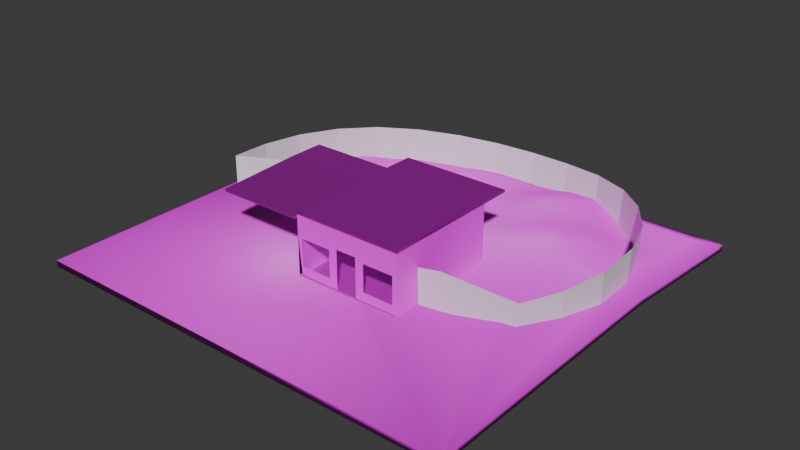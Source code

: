 # Source: Tutorial1.blend  (saved by Blender 4.3.32; exported with 4.5.12 LTS)
import bpy
from mathutils import Matrix  # noqa: F401  (used for matrix-valued properties, if any)

bpy.ops.wm.read_factory_settings(use_empty=True)
scene = bpy.context.scene
scene.name = 'Scene'

# ---- collections
col_tutorial = bpy.data.collections.new('Tutorial'); scene.collection.children.link(col_tutorial)

# ---- images (referenced by path relative to the original .blend; pixels are not part of the script)
import os
ASSET_DIR = os.environ.get("B2B_ASSET_DIR", "")  # directory of the original .blend (textures are referenced by path, not embedded)
HERE = os.path.dirname(os.path.abspath(__file__))  # packed textures are extracted next to this script under _unpacked/

def load_image(name, relpath, width, height, colorspace="sRGB"):
    """Load a texture the original file referenced (path relative to the .blend, or extracted next to this script)."""
    p = next((c for c in (os.path.join(HERE, relpath), os.path.join(ASSET_DIR, relpath)) if relpath and os.path.exists(c)), "")
    if p:
        img = bpy.data.images.load(p, check_existing=True)
        img.name = name
    else:  # same state as the original file: an image datablock whose file is absent (Cycles renders it pink)
        img = bpy.data.images.new(name, width, height)
        img.source = "FILE"
        img.filepath = "//" + (relpath or name)
    img.colorspace_settings.name = colorspace
    return img
img_grass_12_512x512_png = load_image('Grass_12-512x512.png', 'Grass_12-512x512.png', 1024, 1024, 'sRGB')
img_grass_png = load_image('Grass.png', 'Grass.png', 1024, 1024, 'sRGB')
img_baldosa_jpg = load_image('Baldosa.jpg', 'Baldosa.jpg', 1024, 1024, 'sRGB')
img_baldosa_normal_png = load_image('Baldosa_normal.png', 'Baldosa_normal.png', 1024, 1024, 'sRGB')
img_pareddesgastada_png = load_image('ParedDesgastada.png', 'ParedDesgastada.png', 1024, 1024, 'sRGB')
img_tablones_jpg = load_image('Tablones.jpg', 'Tablones.jpg', 1024, 1024, 'sRGB')
img_tablones_normal_png = load_image('Tablones_normal.png', 'Tablones_normal.png', 1024, 1024, 'sRGB')

# ---- materials (node trees are filled in below, after node groups)
mat_tierra = bpy.data.materials.new('Tierra')
mat_suelo = bpy.data.materials.new('Suelo')
mat_piedritas = bpy.data.materials.new('Piedritas')
mat_paredeshumedad = bpy.data.materials.new('ParedesHumedad')
mat_reja = bpy.data.materials.new('Reja')
mat_cafemadera = bpy.data.materials.new('cafeMadera')

# ---- material node trees
mat_tierra.use_nodes = True; mat_tierra.node_tree.nodes.clear()
_N = mat_tierra.node_tree.nodes; _L = mat_tierra.node_tree.links
n0 = _N.new('ShaderNodeBsdfPrincipled'); n0.name = 'Principled BSDF'; n0.location = (10, 300)
n1 = _N.new('ShaderNodeOutputMaterial'); n1.name = 'Material Output'; n1.location = (300, 300)
n2 = _N.new('ShaderNodeTexImage'); n2.name = 'Image Texture'; n2.location = (-387, 327)
n2.image = img_grass_12_512x512_png
n3 = _N.new('ShaderNodeMapping'); n3.name = 'Mapping'; n3.location = (-646, 417)
n3.inputs[3].default_value = (20.0, 20.0, 20.0)
n4 = _N.new('ShaderNodeTexCoord'); n4.name = 'Texture Coordinate'; n4.location = (-856, 353)
n5 = _N.new('ShaderNodeNormalMap'); n5.name = 'Normal Map'; n5.location = (-315, -90)
n6 = _N.new('ShaderNodeTexImage'); n6.name = 'Image Texture.001'; n6.location = (-680, -42)
n6.image = img_grass_png
n7 = _N.new('ShaderNodeMapping'); n7.name = 'Mapping.001'; n7.location = (-939, 48)
n7.inputs[3].default_value = (20.0, 20.0, 20.0)
n8 = _N.new('ShaderNodeTexCoord'); n8.name = 'Texture Coordinate.001'; n8.location = (-1149, -15)
_L.new(n0.outputs[0], n1.inputs[0])
_L.new(n4.outputs[2], n3.inputs[0])
_L.new(n3.outputs[0], n2.inputs[0])
_L.new(n2.outputs[0], n0.inputs[0])
_L.new(n5.outputs[0], n0.inputs[5])
_L.new(n8.outputs[2], n7.inputs[0])
_L.new(n7.outputs[0], n6.inputs[0])
_L.new(n6.outputs[0], n5.inputs[1])
n1.is_active_output = True
mat_suelo.use_nodes = True; mat_suelo.node_tree.nodes.clear()
_N = mat_suelo.node_tree.nodes; _L = mat_suelo.node_tree.links
n0 = _N.new('ShaderNodeBsdfPrincipled'); n0.name = 'Principled BSDF'; n0.location = (10, 300)
n0.inputs[1].default_value = 0.7382
n0.inputs[2].default_value = 0.38
n1 = _N.new('ShaderNodeOutputMaterial'); n1.name = 'Material Output'; n1.location = (300, 300)
n2 = _N.new('ShaderNodeTexImage'); n2.name = 'Image Texture'; n2.location = (-368, 255)
n2.image = img_baldosa_jpg
n3 = _N.new('ShaderNodeMapping'); n3.name = 'Mapping'; n3.location = (-576, 298)
n3.inputs[3].default_value = (8.0, 8.0, 8.0)
n4 = _N.new('ShaderNodeTexCoord'); n4.name = 'Texture Coordinate'; n4.location = (-887, 260)
n5 = _N.new('ShaderNodeNormalMap'); n5.name = 'Normal Map'; n5.location = (-206, -49)
n5.inputs[0].default_value = 0.4
n6 = _N.new('ShaderNodeTexImage'); n6.name = 'Image Texture.001'; n6.location = (-623, -150)
n6.image = img_baldosa_normal_png
n7 = _N.new('ShaderNodeMapping'); n7.name = 'Mapping.001'; n7.location = (-1028, -90)
n7.inputs[3].default_value = (8.0, 8.0, 8.0)
n8 = _N.new('ShaderNodeTexCoord'); n8.name = 'Texture Coordinate.001'; n8.location = (-1340, -127)
_L.new(n0.outputs[0], n1.inputs[0])
_L.new(n4.outputs[2], n3.inputs[0])
_L.new(n3.outputs[0], n2.inputs[0])
_L.new(n6.outputs[0], n5.inputs[1])
_L.new(n5.outputs[0], n0.inputs[5])
_L.new(n8.outputs[2], n7.inputs[0])
_L.new(n7.outputs[0], n6.inputs[0])
_L.new(n2.outputs[0], n0.inputs[0])
n1.is_active_output = True
mat_piedritas.use_nodes = True; mat_piedritas.node_tree.nodes.clear()
_N = mat_piedritas.node_tree.nodes; _L = mat_piedritas.node_tree.links
n0 = _N.new('ShaderNodeBsdfPrincipled'); n0.name = 'Principled BSDF'; n0.location = (10, 300)
n1 = _N.new('ShaderNodeOutputMaterial'); n1.name = 'Material Output'; n1.location = (300, 300)
n2 = _N.new('ShaderNodeTexVoronoi'); n2.name = 'Voronoi Texture'; n2.location = (-331, 281)
n3 = _N.new('ShaderNodeTexCoord'); n3.name = 'Texture Coordinate'; n3.location = (-887, 261)
n4 = _N.new('ShaderNodeTexNoise'); n4.name = 'Noise Texture'; n4.location = (-578, 224)
n4.inputs[4].default_value = 0.55
_L.new(n0.outputs[0], n1.inputs[0])
_L.new(n4.outputs[1], n2.inputs[0])
_L.new(n3.outputs[3], n4.inputs[0])
_L.new(n2.outputs[0], n0.inputs[0])
n1.is_active_output = True
mat_paredeshumedad.use_nodes = True; mat_paredeshumedad.node_tree.nodes.clear()
_N = mat_paredeshumedad.node_tree.nodes; _L = mat_paredeshumedad.node_tree.links
n0 = _N.new('ShaderNodeOutputMaterial'); n0.name = 'Material Output'; n0.location = (82, 296)
n1 = _N.new('ShaderNodeBsdfPrincipled'); n1.name = 'Principled BSDF'; n1.location = (-253, 323)
n2 = _N.new('ShaderNodeTexImage'); n2.name = 'Image Texture'; n2.location = (-657, 567)
n2.image = img_pareddesgastada_png
n3 = _N.new('ShaderNodeTexCoord'); n3.name = 'Texture Coordinate.001'; n3.location = (-1294, 436)
n4 = _N.new('ShaderNodeMapping'); n4.name = 'Mapping'; n4.location = (-1084, 601)
n4.inputs[3].default_value = (5.0, 5.0, 5.0)
n5 = _N.new('ShaderNodeTexNoise'); n5.name = 'Noise Texture.001'; n5.location = (-903, 556)
n5.inputs[2].default_value = 7.8
_L.new(n1.outputs[0], n0.inputs[0])
_L.new(n2.outputs[0], n1.inputs[0])
_L.new(n3.outputs[2], n4.inputs[0])
_L.new(n4.outputs[0], n5.inputs[0])
_L.new(n5.outputs[0], n2.inputs[0])
n0.is_active_output = True
mat_reja.use_nodes = True; mat_reja.node_tree.nodes.clear()
_N = mat_reja.node_tree.nodes; _L = mat_reja.node_tree.links
n0 = _N.new('ShaderNodeBsdfPrincipled'); n0.name = 'Principled BSDF'; n0.location = (10, 300)
n1 = _N.new('ShaderNodeOutputMaterial'); n1.name = 'Material Output'; n1.location = (300, 300)
n2 = _N.new('ShaderNodeTexImage'); n2.name = 'Image Texture'; n2.location = (-392, 255)
n3 = _N.new('ShaderNodeMapping'); n3.name = 'Mapping'; n3.location = (-657, 236)
n3.inputs[3].default_value = (8.0, 8.0, 8.0)
n4 = _N.new('ShaderNodeTexCoord'); n4.name = 'Texture Coordinate'; n4.location = (-1022, 288)
_L.new(n0.outputs[0], n1.inputs[0])
_L.new(n4.outputs[2], n3.inputs[0])
_L.new(n3.outputs[0], n2.inputs[0])
n1.is_active_output = True
mat_cafemadera.use_nodes = True; mat_cafemadera.node_tree.nodes.clear()
_N = mat_cafemadera.node_tree.nodes; _L = mat_cafemadera.node_tree.links
n0 = _N.new('ShaderNodeBsdfPrincipled'); n0.name = 'Principled BSDF'; n0.location = (10, 300)
n1 = _N.new('ShaderNodeOutputMaterial'); n1.name = 'Material Output'; n1.location = (300, 300)
n2 = _N.new('ShaderNodeTexImage'); n2.name = 'Image Texture'; n2.location = (-405, 247)
n2.image = img_tablones_jpg
n3 = _N.new('ShaderNodeMapping'); n3.name = 'Mapping'; n3.location = (-609, 227)
n3.inputs[2].default_value = (0.0, 0.0, 1.571)
n3.inputs[3].default_value = (2.0, 10.5, 7.4)
n4 = _N.new('ShaderNodeTexCoord'); n4.name = 'Texture Coordinate'; n4.location = (-879, 222)
n5 = _N.new('ShaderNodeNormalMap'); n5.name = 'Normal Map'; n5.location = (-266, -110)
n5.inputs[0].default_value = 2.8
n6 = _N.new('ShaderNodeTexImage'); n6.name = 'Image Texture.001'; n6.location = (-641, -169)
n6.image = img_tablones_normal_png
n7 = _N.new('ShaderNodeMapping'); n7.name = 'Mapping.001'; n7.location = (-845, -190)
n7.inputs[2].default_value = (0.0, 0.0, 1.571)
n7.inputs[3].default_value = (2.0, 10.5, 7.4)
n8 = _N.new('ShaderNodeTexCoord'); n8.name = 'Texture Coordinate.001'; n8.location = (-1115, -195)
_L.new(n0.outputs[0], n1.inputs[0])
_L.new(n2.outputs[0], n0.inputs[0])
_L.new(n4.outputs[2], n3.inputs[0])
_L.new(n3.outputs[0], n2.inputs[0])
_L.new(n8.outputs[2], n7.inputs[0])
_L.new(n7.outputs[0], n6.inputs[0])
_L.new(n6.outputs[0], n5.inputs[1])
_L.new(n5.outputs[0], n0.inputs[5])
n1.is_active_output = True

# ---- world
world_world = bpy.data.worlds.new('World'); scene.world = world_world
world_world.use_nodes = True; world_world.node_tree.nodes.clear()
_N = world_world.node_tree.nodes; _L = world_world.node_tree.links
n0 = _N.new('ShaderNodeOutputWorld'); n0.name = 'World Output'; n0.location = (300, 300)
n1 = _N.new('ShaderNodeBackground'); n1.name = 'Background'; n1.location = (10, 300)
n1.inputs[0].default_value = (0.05088, 0.05088, 0.05088, 1.0)
_L.new(n1.outputs[0], n0.inputs[0])
n0.is_active_output = True
world_world.color = (0.05088, 0.05088, 0.05088)
world_world.sun_shadow_jitter_overblur = 0.0

# ---- meshes
me_plane_002 = bpy.data.meshes.new('Plane.002')
me_plane_002.from_pydata([(-1.0, -1.0, 0.0), (1.0, -1.0, 0.0), (-1.0, 1.0, -0.06503), (0.9999, 0.9999, -0.06497), (-1.0, 1.0, -0.03757), (-1.0, -1.0, 0.02747), (1.0, -1.0, 0.02747), (0.9999, 0.9999, -0.03765), (-1.0, 0.2707, 0.0), (1.0, 0.2707, 0.0), (-1.0, 0.2707, 0.02747), (1.0, 0.2707, 0.02747), (1.0, 0.6354, -0.00505), (-6.453e-05, 1.001, -0.0356), (-0.9997, 0.6354, -0.004038), (0.0002469, 0.271, 0.02423), (0.0008366, 0.6344, -0.008393), (1.0, 0.8177, -0.02132), (-0.5, 1.0, -0.03726), (-1.0, 0.4532, 0.01271), (-0.5, 0.2709, 0.03078), (1.0, 0.453, 0.01131), (0.5004, 1.007, -0.02674), (-0.9995, 0.8176, -0.02172), (0.4995, 0.2704, 0.07885), (0.0001132, 0.8175, -0.02094), (0.0009804, 0.4531, 0.007697), (-0.5006, 0.6359, 0.00199), (0.5062, 0.6362, 0.05161), (0.4997, 0.4582, 0.08594), (-0.5003, 0.4542, 0.02049), (-0.4999, 0.8186, -0.008513), (0.5038, 0.8207, 0.01684), (0.9997, 0.9088, -0.02994), (-0.75, 0.9987, -0.03934), (-1.0, 0.3619, 0.01983), (-0.75, 0.271, 0.03245), (1.0, 0.5442, 0.003079), (0.2494, 1.013, -0.01773), (-0.9994, 0.7265, -0.01306), (0.2494, 0.2711, 0.03868), (-0.0001468, 0.9091, -0.02709), (0.001037, 0.5436, -0.0006951), (-0.7496, 0.6381, 0.02423), (0.2468, 0.6337, 0.03988), (1.0, 0.7265, -0.01318), (-0.2502, 1.004, -0.03121), (-1.0, 0.5444, 0.00471), (-0.2499, 0.2703, 0.01934), (1.0, 0.3619, 0.01945), (0.75, 1.0, -0.03757), (-1.0, 0.9088, -0.02948), (0.7517, 0.2712, 0.05944), (0.0004907, 0.7259, -0.01461), (0.0006689, 0.3624, 0.01615), (-0.2499, 0.6344, -0.01414), (0.7512, 0.6381, 0.01374), (0.503, 0.5475, 0.07012), (0.499, 0.3638, 0.08956), (0.2475, 0.4544, 0.03603), (0.7546, 0.4575, 0.05614), (-0.5005, 0.5453, 0.01292), (-0.5001, 0.3626, 0.02621), (-0.7499, 0.4546, 0.03005), (-0.2497, 0.4522, -0.0001696), (-0.4999, 0.9097, -0.02161), (-0.5004, 0.727, -0.005392), (-0.7503, 0.8183, -0.01337), (-0.25, 0.8175, -0.01986), (0.5021, 0.9123, -0.001227), (0.5059, 0.728, 0.03345), (0.2453, 0.8231, 0.04463), (0.75, 0.8177, -0.02131), (0.7502, 0.7271, -0.008881), (0.2456, 0.7268, 0.04813), (0.2473, 0.9161, 0.02006), (-0.25, 0.7258, -0.02005), (-0.7503, 0.7283, 0.00806), (-0.75, 0.9086, -0.03075), (-0.2498, 0.3611, 0.00873), (-0.75, 0.363, 0.03063), (-0.7498, 0.5464, 0.0303), (0.7542, 0.3641, 0.063), (0.2482, 0.3633, 0.03947), (0.2472, 0.5437, 0.03507), (0.7531, 0.549, 0.03803), (-0.2497, 0.5432, -0.007456), (-0.2503, 0.9094, -0.01929), (0.75, 0.9088, -0.02944), (0.9998, 0.9544, -0.03393), (-0.875, 0.9996, -0.03821), (-1.0, 0.3163, 0.02348), (-0.875, 0.2708, 0.02992), (1.0, 0.5898, -0.0009853), (0.1248, 1.004, -0.03158), (-0.9995, 0.681, -0.008541), (0.1249, 0.2711, 0.02953), (-0.0001247, 0.9548, -0.03066), (0.0009616, 0.5889, -0.004717), (-0.8756, 0.6373, 0.01407), (0.1238, 0.6351, 0.01038), (1.0, 0.7721, -0.01724), (-0.3751, 1.001, -0.03569), (-1.0, 0.4988, 0.008857), (-0.375, 0.2706, 0.02476), (1.0, 0.4075, 0.01542), (0.625, 1.0, -0.0372), (-0.9997, 0.8632, -0.02564), (0.6267, 0.2705, 0.07932), (0.0003038, 0.7717, -0.01775), (0.000843, 0.4079, 0.01195), (-0.3754, 0.6352, -0.006063), (0.6292, 0.6398, 0.03205), (0.5048, 0.5915, 0.0608), (0.4991, 0.4115, 0.08986), (0.1245, 0.4539, 0.01822), (0.63, 0.4598, 0.08397), (-0.5006, 0.5907, 0.007839), (-0.5002, 0.4084, 0.02351), (-0.8754, 0.454, 0.02769), (-0.3753, 0.453, 0.009165), (-0.5, 0.9548, -0.03032), (-0.5001, 0.7727, -0.006478), (-0.8749, 0.8177, -0.02079), (-0.3749, 0.8178, -0.01846), (0.5012, 0.9573, -0.01255), (0.5048, 0.7743, 0.02477), (0.1225, 0.8198, 0.00535), (0.6253, 0.818, -0.01649), (0.9999, 0.8632, -0.02564), (-0.625, 0.9997, -0.03778), (-1.0, 0.4075, 0.0163), (-0.625, 0.2711, 0.03249), (1.0, 0.4986, 0.007173), (0.3754, 1.015, -0.01493), (-0.9994, 0.7721, -0.01749), (0.3737, 0.271, 0.05998), (-6.839e-05, 0.8633, -0.02392), (0.001047, 0.4983, 0.003469), (-0.6252, 0.6362, 0.005674), (0.3762, 0.6324, 0.05877), (1.0, 0.6809, -0.009115), (-0.125, 1.005, -0.0302), (-0.9999, 0.5899, 0.0003731), (-0.1247, 0.2706, 0.01971), (1.0, 0.3163, 0.02344), (0.875, 0.9999, -0.03774), (-1.0, 0.9544, -0.0335), (0.8753, 0.2711, 0.03703), (0.0006764, 0.6801, -0.01161), (0.000494, 0.3168, 0.02019), (-0.1241, 0.6341, -0.01381), (0.8751, 0.6357, -0.002052), (0.5011, 0.5034, 0.0788), (0.4991, 0.3166, 0.08552), (0.3711, 0.4555, 0.06595), (0.876, 0.4544, 0.02574), (-0.5004, 0.4998, 0.01709), (-0.5, 0.3168, 0.02862), (-0.6252, 0.4547, 0.02346), (-0.1237, 0.4524, 0.0008319), (-0.4998, 0.8644, -0.01357), (-0.5005, 0.6813, -0.003073), (-0.6256, 0.8188, -0.005153), (-0.125, 0.8174, -0.02111), (0.503, 0.8668, 0.008653), (0.5065, 0.6818, 0.04242), (0.3781, 0.8238, 0.05222), (0.875, 0.8177, -0.02134), (0.75, 0.7722, -0.01671), (0.7506, 0.6824, 0.001666), (0.6271, 0.728, 0.003216), (0.875, 0.7265, -0.01318), (0.2452, 0.7748, 0.04897), (0.2463, 0.6798, 0.04424), (0.1229, 0.7271, 0.01065), (0.3777, 0.7267, 0.05801), (0.2484, 0.9605, 0.003663), (0.2461, 0.8705, 0.03451), (0.1237, 0.911, -0.01062), (0.3767, 0.9172, 0.0262), (-0.25, 0.7717, -0.02086), (-0.25, 0.6801, -0.01733), (-0.3752, 0.7264, -0.01382), (-0.1246, 0.7256, -0.01939), (-0.7505, 0.7733, -0.002524), (-0.7499, 0.6833, 0.01722), (-0.8751, 0.7274, -0.004754), (-0.6254, 0.727, 0.0001364), (-0.75, 0.9542, -0.03611), (-0.7501, 0.8634, -0.02303), (-0.875, 0.9087, -0.03099), (-0.6252, 0.9097, -0.02147), (-0.2497, 0.4067, 0.004013), (-0.2498, 0.3156, 0.01387), (-0.3752, 0.3618, 0.01651), (-0.1241, 0.3616, 0.01007), (-0.75, 0.4088, 0.0301), (-0.75, 0.3171, 0.03144), (-0.8751, 0.3625, 0.02789), (-0.6251, 0.363, 0.02857), (-0.7496, 0.5924, 0.0286), (-0.7499, 0.5005, 0.03046), (-0.8758, 0.5457, 0.02518), (-0.6253, 0.5458, 0.01586), (0.7547, 0.4108, 0.0611), (0.7533, 0.3175, 0.06219), (0.6292, 0.3641, 0.08938), (0.876, 0.3629, 0.03385), (0.2478, 0.4092, 0.03818), (0.2487, 0.3173, 0.03943), (0.1247, 0.3629, 0.02434), (0.3714, 0.3638, 0.06772), (0.247, 0.5885, 0.03673), (0.2473, 0.4991, 0.03482), (0.1243, 0.5442, 0.01194), (0.3733, 0.5432, 0.06161), (0.7521, 0.5938, 0.0262), (0.754, 0.5036, 0.04827), (0.6298, 0.5516, 0.06188), (0.8756, 0.5453, 0.0127), (-0.2498, 0.5888, -0.01083), (-0.2497, 0.4977, -0.003954), (-0.3754, 0.5441, 0.001928), (-0.1237, 0.5431, -0.007243), (-0.2503, 0.9553, -0.02336), (-0.2501, 0.8634, -0.01856), (-0.375, 0.9093, -0.02523), (-0.125, 0.9094, -0.02036), (0.75, 0.9544, -0.0335), (0.75, 0.8633, -0.02537), (0.6251, 0.9091, -0.02697), (0.875, 0.9088, -0.03009), (0.875, 0.8632, -0.02574), (0.6251, 0.8636, -0.02182), (0.625, 0.9545, -0.03226), (-0.125, 0.8634, -0.02037), (-0.3749, 0.8636, -0.02129), (-0.3751, 0.9548, -0.03), (-0.1237, 0.4977, -0.003409), (-0.3754, 0.4986, 0.005623), (-0.3754, 0.5897, -0.001985), (0.8758, 0.5, 0.0197), (0.6299, 0.5064, 0.07455), (0.6296, 0.5958, 0.04738), (0.372, 0.4995, 0.06371), (0.1244, 0.499, 0.01457), (0.1241, 0.5896, 0.01073), (0.3722, 0.3172, 0.06482), (0.1248, 0.3171, 0.02685), (0.1246, 0.4085, 0.02153), (0.8757, 0.3171, 0.03591), (0.6283, 0.3168, 0.08569), (0.6298, 0.412, 0.08906), (-0.6253, 0.5004, 0.02007), (-0.8756, 0.4998, 0.02713), (-0.8758, 0.5916, 0.02099), (-0.625, 0.3171, 0.03061), (-0.875, 0.3167, 0.02864), (-0.8752, 0.4083, 0.0277), (-0.1243, 0.3161, 0.01479), (-0.3751, 0.3161, 0.02041), (-0.3753, 0.4074, 0.01279), (-0.6254, 0.8646, -0.0121), (-0.875, 0.8631, -0.02648), (-0.875, 0.9543, -0.0349), (-0.6252, 0.6816, 0.00219), (-0.8753, 0.6824, 0.004947), (-0.8749, 0.7724, -0.01362), (-0.1244, 0.6799, -0.01668), (-0.3754, 0.6808, -0.01026), (-0.3751, 0.7721, -0.01634), (0.3775, 0.8714, 0.04152), (0.123, 0.8657, -0.001537), (0.1244, 0.956, -0.02062), (0.3772, 0.679, 0.05808), (0.1234, 0.6809, 0.01068), (0.1225, 0.7734, 0.009314), (0.875, 0.681, -0.008438), (0.6283, 0.6837, 0.017), (0.6259, 0.7728, -0.008254), (0.875, 0.7721, -0.01724), (0.3781, 0.7751, 0.05699), (0.376, 0.9614, 0.0083), (-0.1248, 0.7715, -0.02126), (-0.6255, 0.7728, -0.001473), (-0.625, 0.9547, -0.03093), (-0.1239, 0.407, 0.005384), (-0.6251, 0.4089, 0.02623), (-0.6253, 0.5911, 0.01081), (0.8761, 0.4087, 0.03049), (0.371, 0.4103, 0.06784), (0.3749, 0.5873, 0.06003), (0.8753, 0.5905, 0.005239), (-0.1239, 0.5885, -0.01069), (-0.125, 0.9553, -0.02296), (0.875, 0.9544, -0.03407)], [], [(8, 2, 3, 9), (296, 89, 7, 146), (9, 3, 7, 89, 33, 129, 17, 101, 45, 141, 12, 93, 37, 133, 21, 105, 49, 145, 11), (8, 0, 5, 10), (3, 2, 4, 90, 34, 130, 18, 102, 46, 142, 13, 94, 38, 134, 22, 106, 50, 146, 7), (0, 1, 6, 5), (2, 8, 10, 91, 35, 131, 19, 103, 47, 143, 14, 95, 39, 135, 23, 107, 51, 147, 4), (1, 9, 11, 6), (5, 6, 11, 148, 52, 108, 24, 136, 40, 96, 15, 144, 48, 104, 20, 132, 36, 92, 10), (0, 8, 9, 1), (295, 97, 13, 142), (294, 98, 16, 151), (293, 93, 12, 152), (292, 113, 28, 140), (291, 114, 29, 155), (290, 105, 21, 156), (289, 117, 27, 139), (288, 118, 30, 159), (287, 110, 26, 160), (286, 121, 18, 130), (285, 122, 31, 163), (284, 109, 25, 164), (283, 125, 22, 134), (282, 126, 32, 167), (281, 101, 17, 168), (280, 169, 72, 128), (279, 170, 73, 171), (278, 141, 45, 172), (277, 173, 71, 127), (276, 174, 74, 175), (275, 166, 70, 176), (274, 177, 38, 94), (273, 178, 75, 179), (272, 165, 69, 180), (271, 181, 68, 124), (270, 182, 76, 183), (269, 149, 53, 184), (268, 185, 67, 123), (267, 186, 77, 187), (266, 162, 66, 188), (265, 189, 34, 90), (264, 190, 78, 191), (263, 161, 65, 192), (262, 193, 64, 120), (261, 194, 79, 195), (260, 150, 54, 196), (259, 197, 63, 119), (258, 198, 80, 199), (257, 158, 62, 200), (256, 201, 43, 99), (255, 202, 81, 203), (254, 157, 61, 204), (253, 205, 60, 116), (252, 206, 82, 207), (251, 145, 49, 208), (250, 209, 59, 115), (249, 210, 83, 211), (248, 154, 58, 212), (247, 213, 44, 100), (246, 214, 84, 215), (245, 153, 57, 216), (244, 217, 56, 112), (243, 218, 85, 219), (242, 133, 37, 220), (241, 221, 55, 111), (240, 222, 86, 223), (239, 138, 42, 224), (238, 225, 46, 102), (237, 226, 87, 227), (236, 137, 41, 228), (235, 229, 50, 106), (234, 230, 88, 231), (233, 129, 33, 232), (230, 233, 232, 88), (72, 168, 233, 230), (168, 17, 129, 233), (165, 234, 231, 69), (32, 128, 234, 165), (128, 72, 230, 234), (125, 235, 106, 22), (69, 231, 235, 125), (231, 88, 229, 235), (226, 236, 228, 87), (68, 164, 236, 226), (164, 25, 137, 236), (161, 237, 227, 65), (31, 124, 237, 161), (124, 68, 226, 237), (121, 238, 102, 18), (65, 227, 238, 121), (227, 87, 225, 238), (222, 239, 224, 86), (64, 160, 239, 222), (160, 26, 138, 239), (157, 240, 223, 61), (30, 120, 240, 157), (120, 64, 222, 240), (117, 241, 111, 27), (61, 223, 241, 117), (223, 86, 221, 241), (218, 242, 220, 85), (60, 156, 242, 218), (156, 21, 133, 242), (153, 243, 219, 57), (29, 116, 243, 153), (116, 60, 218, 243), (113, 244, 112, 28), (57, 219, 244, 113), (219, 85, 217, 244), (214, 245, 216, 84), (59, 155, 245, 214), (155, 29, 153, 245), (138, 246, 215, 42), (26, 115, 246, 138), (115, 59, 214, 246), (98, 247, 100, 16), (42, 215, 247, 98), (215, 84, 213, 247), (210, 248, 212, 83), (40, 136, 248, 210), (136, 24, 154, 248), (150, 249, 211, 54), (15, 96, 249, 150), (96, 40, 210, 249), (110, 250, 115, 26), (54, 211, 250, 110), (211, 83, 209, 250), (206, 251, 208, 82), (52, 148, 251, 206), (148, 11, 145, 251), (154, 252, 207, 58), (24, 108, 252, 154), (108, 52, 206, 252), (114, 253, 116, 29), (58, 207, 253, 114), (207, 82, 205, 253), (202, 254, 204, 81), (63, 159, 254, 202), (159, 30, 157, 254), (103, 255, 203, 47), (19, 119, 255, 103), (119, 63, 202, 255), (143, 256, 99, 14), (47, 203, 256, 143), (203, 81, 201, 256), (198, 257, 200, 80), (36, 132, 257, 198), (132, 20, 158, 257), (91, 258, 199, 35), (10, 92, 258, 91), (92, 36, 198, 258), (131, 259, 119, 19), (35, 199, 259, 131), (199, 80, 197, 259), (194, 260, 196, 79), (48, 144, 260, 194), (144, 15, 150, 260), (158, 261, 195, 62), (20, 104, 261, 158), (104, 48, 194, 261), (118, 262, 120, 30), (62, 195, 262, 118), (195, 79, 193, 262), (190, 263, 192, 78), (67, 163, 263, 190), (163, 31, 161, 263), (107, 264, 191, 51), (23, 123, 264, 107), (123, 67, 190, 264), (147, 265, 90, 4), (51, 191, 265, 147), (191, 78, 189, 265), (186, 266, 188, 77), (43, 139, 266, 186), (139, 27, 162, 266), (95, 267, 187, 39), (14, 99, 267, 95), (99, 43, 186, 267), (135, 268, 123, 23), (39, 187, 268, 135), (187, 77, 185, 268), (182, 269, 184, 76), (55, 151, 269, 182), (151, 16, 149, 269), (162, 270, 183, 66), (27, 111, 270, 162), (111, 55, 182, 270), (122, 271, 124, 31), (66, 183, 271, 122), (183, 76, 181, 271), (178, 272, 180, 75), (71, 167, 272, 178), (167, 32, 165, 272), (137, 273, 179, 41), (25, 127, 273, 137), (127, 71, 178, 273), (97, 274, 94, 13), (41, 179, 274, 97), (179, 75, 177, 274), (174, 275, 176, 74), (44, 140, 275, 174), (140, 28, 166, 275), (149, 276, 175, 53), (16, 100, 276, 149), (100, 44, 174, 276), (109, 277, 127, 25), (53, 175, 277, 109), (175, 74, 173, 277), (170, 278, 172, 73), (56, 152, 278, 170), (152, 12, 141, 278), (166, 279, 171, 70), (28, 112, 279, 166), (112, 56, 170, 279), (126, 280, 128, 32), (70, 171, 280, 126), (171, 73, 169, 280), (169, 281, 168, 72), (73, 172, 281, 169), (172, 45, 101, 281), (173, 282, 167, 71), (74, 176, 282, 173), (176, 70, 126, 282), (177, 283, 134, 38), (75, 180, 283, 177), (180, 69, 125, 283), (181, 284, 164, 68), (76, 184, 284, 181), (184, 53, 109, 284), (185, 285, 163, 67), (77, 188, 285, 185), (188, 66, 122, 285), (189, 286, 130, 34), (78, 192, 286, 189), (192, 65, 121, 286), (193, 287, 160, 64), (79, 196, 287, 193), (196, 54, 110, 287), (197, 288, 159, 63), (80, 200, 288, 197), (200, 62, 118, 288), (201, 289, 139, 43), (81, 204, 289, 201), (204, 61, 117, 289), (205, 290, 156, 60), (82, 208, 290, 205), (208, 49, 105, 290), (209, 291, 155, 59), (83, 212, 291, 209), (212, 58, 114, 291), (213, 292, 140, 44), (84, 216, 292, 213), (216, 57, 113, 292), (217, 293, 152, 56), (85, 220, 293, 217), (220, 37, 93, 293), (221, 294, 151, 55), (86, 224, 294, 221), (224, 42, 98, 294), (225, 295, 142, 46), (87, 228, 295, 225), (228, 41, 97, 295), (229, 296, 146, 50), (88, 232, 296, 229), (232, 33, 89, 296)])
me_plane_002.polygons.foreach_set('use_smooth', [True] * 265)
_uv = me_plane_002.uv_layers.new(name='UVMap')
_uv.uv.foreach_set('vector', [0.9994, 0.3171, 0.9994, 0.4999, 0.4998, 0.4999, 0.4998, 0.3171, 0.4685, 0.4874, 0.4997, 0.4874, 0.4997, 0.4989, 0.4685, 0.4989, 0.5238, 0.8174, 0.5341, 1.0, 0.5273, 0.9998, 0.5267, 0.9884, 0.5261, 0.9769, 0.5254, 0.9655, 0.5247, 0.9541, 0.5241, 0.9427, 0.5234, 0.9313, 0.5228, 0.9199, 0.5221, 0.9085, 0.5215, 0.8971, 0.5208, 0.8856, 0.5202, 0.8742, 0.5195, 0.8628, 0.5189, 0.8514, 0.5182, 0.84, 0.5176, 0.8286, 0.517, 0.8172, 0.5101, 0.8174, 0.4998, 0.5001, 0.5066, 0.4999, 0.517, 0.8172, 0.5469, 0.4999, 0.5469, 0.9995, 0.5401, 0.9995, 0.5403, 0.9683, 0.5406, 0.937, 0.5402, 0.9058, 0.54, 0.8746, 0.5396, 0.8434, 0.5384, 0.8122, 0.5382, 0.7809, 0.5396, 0.7497, 0.5385, 0.7185, 0.5349, 0.6874, 0.5341, 0.6559, 0.5373, 0.6247, 0.54, 0.5935, 0.5401, 0.5623, 0.5402, 0.5311, 0.5401, 0.4999, 0.5538, 0.4999, 0.5538, 0.9995, 0.5469, 0.9995, 0.5469, 0.4999, 0.4998, 1.0, 0.5101, 0.8174, 0.517, 0.8172, 0.5163, 0.8286, 0.5158, 0.84, 0.5153, 0.8514, 0.5148, 0.8628, 0.5142, 0.8743, 0.5135, 0.8857, 0.5128, 0.8971, 0.5121, 0.9085, 0.5113, 0.9199, 0.5105, 0.9313, 0.5098, 0.9427, 0.5091, 0.9541, 0.5085, 0.9655, 0.5079, 0.9769, 0.5073, 0.9884, 0.5066, 0.9998, 0.5341, 0.5001, 0.5238, 0.8174, 0.517, 0.8172, 0.5273, 0.4999, 0.000124, -2.568e-08, 0.4998, -2.501e-08, 0.4998, 0.316, 0.4686, 0.3158, 0.4377, 0.3153, 0.4065, 0.3147, 0.3747, 0.3147, 0.3433, 0.3152, 0.3123, 0.3158, 0.2811, 0.316, 0.25, 0.3161, 0.2188, 0.3161, 0.1875, 0.3161, 0.1562, 0.316, 0.125, 0.3159, 0.0938, 0.3159, 0.06257, 0.3159, 0.03134, 0.3159, 0.0001181, 0.316, 0.9994, 3.454e-08, 0.9994, 0.3171, 0.4998, 0.3171, 0.4998, 3.454e-08, 0.2187, 0.4874, 0.2499, 0.4875, 0.2499, 0.4992, 0.2187, 0.4998, 0.219, 0.3959, 0.2502, 0.3959, 0.2501, 0.4073, 0.2189, 0.4073, 0.4686, 0.396, 0.4998, 0.396, 0.4998, 0.4074, 0.4686, 0.4074, 0.3436, 0.3939, 0.3761, 0.3949, 0.3764, 0.4063, 0.3439, 0.4052, 0.3426, 0.3497, 0.3746, 0.3495, 0.3748, 0.3612, 0.3427, 0.361, 0.4688, 0.3502, 0.4998, 0.3503, 0.4998, 0.3617, 0.4688, 0.3617, 0.09373, 0.396, 0.1249, 0.396, 0.1249, 0.4074, 0.09374, 0.4074, 0.09377, 0.3504, 0.125, 0.3503, 0.1249, 0.3618, 0.09375, 0.3618, 0.219, 0.3504, 0.2501, 0.3504, 0.2502, 0.3618, 0.219, 0.3618, 0.09379, 0.4874, 0.125, 0.4875, 0.125, 0.4989, 0.0938, 0.4988, 0.09367, 0.4415, 0.125, 0.4416, 0.125, 0.4531, 0.09366, 0.453, 0.2188, 0.4417, 0.25, 0.4416, 0.25, 0.4531, 0.2187, 0.4531, 0.3439, 0.4882, 0.3751, 0.4877, 0.375, 0.5004, 0.3437, 0.5022, 0.3444, 0.4407, 0.3761, 0.4413, 0.3758, 0.453, 0.3444, 0.4529, 0.4685, 0.4417, 0.4998, 0.4417, 0.4998, 0.4531, 0.4685, 0.4531, 0.4063, 0.4417, 0.4373, 0.4417, 0.4373, 0.4531, 0.4061, 0.4531, 0.4069, 0.4189, 0.4374, 0.419, 0.4374, 0.4303, 0.4066, 0.4303, 0.4685, 0.4189, 0.4998, 0.4189, 0.4998, 0.4303, 0.4685, 0.4303, 0.2805, 0.4414, 0.3112, 0.4408, 0.3112, 0.4529, 0.2805, 0.453, 0.2808, 0.4184, 0.3115, 0.4173, 0.3113, 0.4289, 0.2806, 0.4298, 0.3442, 0.4167, 0.3765, 0.4178, 0.3763, 0.4295, 0.3443, 0.4286, 0.281, 0.4875, 0.312, 0.4881, 0.3122, 0.5017, 0.2811, 0.4997, 0.2807, 0.4646, 0.3114, 0.4649, 0.3117, 0.4766, 0.2808, 0.4761, 0.3442, 0.465, 0.3756, 0.4646, 0.3754, 0.4762, 0.3441, 0.4767, 0.1562, 0.4417, 0.1875, 0.4417, 0.1875, 0.4531, 0.1563, 0.4531, 0.1562, 0.4188, 0.1875, 0.4188, 0.1875, 0.4303, 0.1562, 0.4303, 0.2189, 0.4188, 0.2501, 0.4187, 0.2501, 0.4302, 0.2188, 0.4302, 0.03136, 0.4417, 0.06245, 0.4417, 0.06249, 0.4531, 0.03136, 0.4531, 0.03127, 0.4189, 0.06259, 0.4188, 0.06249, 0.4302, 0.03133, 0.4303, 0.09374, 0.4187, 0.1249, 0.4188, 0.1249, 0.4302, 0.09371, 0.4301, 0.03135, 0.4874, 0.06257, 0.4874, 0.06257, 0.4986, 0.03135, 0.4988, 0.03135, 0.4646, 0.06254, 0.4646, 0.06257, 0.476, 0.03135, 0.476, 0.09369, 0.4646, 0.1251, 0.4646, 0.1251, 0.476, 0.09375, 0.476, 0.1562, 0.3503, 0.1876, 0.3503, 0.1876, 0.3618, 0.1562, 0.3617, 0.1562, 0.3274, 0.1875, 0.3275, 0.1875, 0.3389, 0.1562, 0.3389, 0.2189, 0.3275, 0.2501, 0.3276, 0.2501, 0.339, 0.2189, 0.339, 0.0313, 0.3502, 0.06258, 0.3502, 0.06259, 0.3616, 0.03125, 0.3615, 0.03134, 0.3274, 0.06257, 0.3274, 0.06258, 0.3388, 0.03132, 0.3388, 0.09379, 0.3274, 0.125, 0.3274, 0.125, 0.3389, 0.09378, 0.3389, 0.03115, 0.3959, 0.06267, 0.3959, 0.06267, 0.4074, 0.0312, 0.4074, 0.0312, 0.3729, 0.06261, 0.373, 0.06263, 0.3845, 0.03115, 0.3844, 0.09374, 0.3732, 0.1249, 0.3732, 0.1249, 0.3846, 0.09373, 0.3846, 0.4073, 0.3496, 0.4385, 0.35, 0.4385, 0.3617, 0.4073, 0.3616, 0.4069, 0.326, 0.4381, 0.3268, 0.4383, 0.3383, 0.4071, 0.3377, 0.4687, 0.3273, 0.4998, 0.3274, 0.4998, 0.3388, 0.4688, 0.3387, 0.2811, 0.3504, 0.3118, 0.3501, 0.3118, 0.3614, 0.281, 0.3617, 0.2811, 0.3275, 0.3121, 0.3273, 0.3119, 0.3387, 0.2811, 0.339, 0.3429, 0.3266, 0.3746, 0.326, 0.3746, 0.3376, 0.3427, 0.3381, 0.2809, 0.3957, 0.3117, 0.3948, 0.3116, 0.4059, 0.2809, 0.407, 0.281, 0.3731, 0.3117, 0.3726, 0.3117, 0.3837, 0.281, 0.3843, 0.3429, 0.372, 0.3751, 0.3726, 0.3756, 0.3838, 0.3432, 0.3829, 0.4072, 0.3963, 0.4378, 0.3963, 0.4376, 0.4077, 0.4071, 0.4076, 0.4073, 0.3734, 0.4383, 0.3734, 0.4381, 0.3849, 0.4073, 0.385, 0.4687, 0.3732, 0.4998, 0.3731, 0.4998, 0.3846, 0.4687, 0.3846, 0.1561, 0.396, 0.1875, 0.396, 0.1875, 0.4074, 0.1561, 0.4074, 0.1562, 0.3732, 0.1876, 0.3732, 0.1876, 0.3846, 0.1561, 0.3846, 0.219, 0.3732, 0.2502, 0.3731, 0.2502, 0.3845, 0.219, 0.3845, 0.1562, 0.4875, 0.1874, 0.4874, 0.1874, 0.4997, 0.1562, 0.4991, 0.1563, 0.4646, 0.1875, 0.4645, 0.1874, 0.4759, 0.1563, 0.476, 0.2187, 0.4645, 0.2499, 0.4646, 0.2499, 0.476, 0.2187, 0.4759, 0.4061, 0.4874, 0.4373, 0.4874, 0.4373, 0.4989, 0.4061, 0.4989, 0.4061, 0.4646, 0.4373, 0.4646, 0.4373, 0.476, 0.4061, 0.476, 0.4685, 0.4646, 0.4997, 0.4646, 0.4997, 0.476, 0.4685, 0.476, 0.4373, 0.4646, 0.4685, 0.4646, 0.4685, 0.476, 0.4373, 0.476, 0.4373, 0.4531, 0.4685, 0.4531, 0.4685, 0.4646, 0.4373, 0.4646, 0.4685, 0.4531, 0.4998, 0.4531, 0.4997, 0.4646, 0.4685, 0.4646, 0.3756, 0.4646, 0.4061, 0.4646, 0.4061, 0.476, 0.3754, 0.4762, 0.3758, 0.453, 0.4061, 0.4531, 0.4061, 0.4646, 0.3756, 0.4646, 0.4061, 0.4531, 0.4373, 0.4531, 0.4373, 0.4646, 0.4061, 0.4646, 0.3751, 0.4877, 0.4061, 0.4874, 0.4061, 0.4989, 0.375, 0.5004, 0.3754, 0.4762, 0.4061, 0.476, 0.4061, 0.4874, 0.3751, 0.4877, 0.4061, 0.476, 0.4373, 0.476, 0.4373, 0.4874, 0.4061, 0.4874, 0.1875, 0.4645, 0.2187, 0.4645, 0.2187, 0.4759, 0.1874, 0.4759, 0.1875, 0.4531, 0.2187, 0.4531, 0.2187, 0.4645, 0.1875, 0.4645, 0.2187, 0.4531, 0.25, 0.4531, 0.2499, 0.4646, 0.2187, 0.4645, 0.1251, 0.4646, 0.1563, 0.4646, 0.1563, 0.476, 0.1251, 0.476, 0.125, 0.4531, 0.1563, 0.4531, 0.1563, 0.4646, 0.1251, 0.4646, 0.1563, 0.4531, 0.1875, 0.4531, 0.1875, 0.4645, 0.1563, 0.4646, 0.125, 0.4875, 0.1562, 0.4875, 0.1562, 0.4991, 0.125, 0.4989, 0.1251, 0.476, 0.1563, 0.476, 0.1562, 0.4875, 0.125, 0.4875, 0.1563, 0.476, 0.1874, 0.4759, 0.1874, 0.4874, 0.1562, 0.4875, 0.1876, 0.3732, 0.219, 0.3732, 0.219, 0.3845, 0.1876, 0.3846, 0.1876, 0.3618, 0.219, 0.3618, 0.219, 0.3732, 0.1876, 0.3732, 0.219, 0.3618, 0.2502, 0.3618, 0.2502, 0.3731, 0.219, 0.3732, 0.1249, 0.3732, 0.1562, 0.3732, 0.1561, 0.3846, 0.1249, 0.3846, 0.1249, 0.3618, 0.1562, 0.3617, 0.1562, 0.3732, 0.1249, 0.3732, 0.1562, 0.3617, 0.1876, 0.3618, 0.1876, 0.3732, 0.1562, 0.3732, 0.1249, 0.396, 0.1561, 0.396, 0.1561, 0.4074, 0.1249, 0.4074, 0.1249, 0.3846, 0.1561, 0.3846, 0.1561, 0.396, 0.1249, 0.396, 0.1561, 0.3846, 0.1876, 0.3846, 0.1875, 0.396, 0.1561, 0.396, 0.4383, 0.3734, 0.4687, 0.3732, 0.4687, 0.3846, 0.4381, 0.3849, 0.4385, 0.3617, 0.4688, 0.3617, 0.4687, 0.3732, 0.4383, 0.3734, 0.4688, 0.3617, 0.4998, 0.3617, 0.4998, 0.3731, 0.4687, 0.3732, 0.3751, 0.3726, 0.4073, 0.3734, 0.4073, 0.385, 0.3756, 0.3838, 0.3748, 0.3612, 0.4073, 0.3616, 0.4073, 0.3734, 0.3751, 0.3726, 0.4073, 0.3616, 0.4385, 0.3617, 0.4383, 0.3734, 0.4073, 0.3734, 0.3761, 0.3949, 0.4072, 0.3963, 0.4071, 0.4076, 0.3764, 0.4063, 0.3756, 0.3838, 0.4073, 0.385, 0.4072, 0.3963, 0.3761, 0.3949, 0.4073, 0.385, 0.4381, 0.3849, 0.4378, 0.3963, 0.4072, 0.3963, 0.3117, 0.3726, 0.3429, 0.372, 0.3432, 0.3829, 0.3117, 0.3837, 0.3118, 0.3614, 0.3427, 0.361, 0.3429, 0.372, 0.3117, 0.3726, 0.3427, 0.361, 0.3748, 0.3612, 0.3751, 0.3726, 0.3429, 0.372, 0.2502, 0.3731, 0.281, 0.3731, 0.281, 0.3843, 0.2502, 0.3845, 0.2502, 0.3618, 0.281, 0.3617, 0.281, 0.3731, 0.2502, 0.3731, 0.281, 0.3617, 0.3118, 0.3614, 0.3117, 0.3726, 0.281, 0.3731, 0.2502, 0.3959, 0.2809, 0.3957, 0.2809, 0.407, 0.2501, 0.4073, 0.2502, 0.3845, 0.281, 0.3843, 0.2809, 0.3957, 0.2502, 0.3959, 0.281, 0.3843, 0.3117, 0.3837, 0.3117, 0.3948, 0.2809, 0.3957, 0.3121, 0.3273, 0.3429, 0.3266, 0.3427, 0.3381, 0.3119, 0.3387, 0.3123, 0.3158, 0.3433, 0.3152, 0.3429, 0.3266, 0.3121, 0.3273, 0.3433, 0.3152, 0.3747, 0.3147, 0.3746, 0.326, 0.3429, 0.3266, 0.2501, 0.3276, 0.2811, 0.3275, 0.2811, 0.339, 0.2501, 0.339, 0.25, 0.3161, 0.2811, 0.316, 0.2811, 0.3275, 0.2501, 0.3276, 0.2811, 0.316, 0.3123, 0.3158, 0.3121, 0.3273, 0.2811, 0.3275, 0.2501, 0.3504, 0.2811, 0.3504, 0.281, 0.3617, 0.2502, 0.3618, 0.2501, 0.339, 0.2811, 0.339, 0.2811, 0.3504, 0.2501, 0.3504, 0.2811, 0.339, 0.3119, 0.3387, 0.3118, 0.3501, 0.2811, 0.3504, 0.4381, 0.3268, 0.4687, 0.3273, 0.4688, 0.3387, 0.4383, 0.3383, 0.4377, 0.3153, 0.4686, 0.3158, 0.4687, 0.3273, 0.4381, 0.3268, 0.4686, 0.3158, 0.4998, 0.316, 0.4998, 0.3274, 0.4687, 0.3273, 0.3746, 0.326, 0.4069, 0.326, 0.4071, 0.3377, 0.3746, 0.3376, 0.3747, 0.3147, 0.4065, 0.3147, 0.4069, 0.326, 0.3746, 0.326, 0.4065, 0.3147, 0.4377, 0.3153, 0.4381, 0.3268, 0.4069, 0.326, 0.3746, 0.3495, 0.4073, 0.3496, 0.4073, 0.3616, 0.3748, 0.3612, 0.3746, 0.3376, 0.4071, 0.3377, 0.4073, 0.3496, 0.3746, 0.3495, 0.4071, 0.3377, 0.4383, 0.3383, 0.4385, 0.35, 0.4073, 0.3496, 0.06261, 0.373, 0.09374, 0.3732, 0.09373, 0.3846, 0.06263, 0.3845, 0.06259, 0.3616, 0.09375, 0.3618, 0.09374, 0.3732, 0.06261, 0.373, 0.09375, 0.3618, 0.1249, 0.3618, 0.1249, 0.3732, 0.09374, 0.3732, 2.167e-05, 0.3731, 0.0312, 0.3729, 0.03115, 0.3844, 7.908e-05, 0.3846, -3.257e-09, 0.3617, 0.03125, 0.3615, 0.0312, 0.3729, 2.167e-05, 0.3731, 0.03125, 0.3615, 0.06259, 0.3616, 0.06261, 0.373, 0.0312, 0.3729, 0.0001463, 0.396, 0.03115, 0.3959, 0.0312, 0.4074, 0.0001995, 0.4074, 7.908e-05, 0.3846, 0.03115, 0.3844, 0.03115, 0.3959, 0.0001463, 0.396, 0.03115, 0.3844, 0.06263, 0.3845, 0.06267, 0.3959, 0.03115, 0.3959, 0.06257, 0.3274, 0.09379, 0.3274, 0.09378, 0.3389, 0.06258, 0.3388, 0.06257, 0.3159, 0.0938, 0.3159, 0.09379, 0.3274, 0.06257, 0.3274, 0.0938, 0.3159, 0.125, 0.3159, 0.125, 0.3274, 0.09379, 0.3274, 0.0001085, 0.3274, 0.03134, 0.3274, 0.03132, 0.3388, 6.068e-05, 0.3388, 0.0001181, 0.316, 0.03134, 0.3159, 0.03134, 0.3274, 0.0001085, 0.3274, 0.03134, 0.3159, 0.06257, 0.3159, 0.06257, 0.3274, 0.03134, 0.3274, 1.811e-05, 0.3503, 0.0313, 0.3502, 0.03125, 0.3615, -3.257e-09, 0.3617, 6.068e-05, 0.3388, 0.03132, 0.3388, 0.0313, 0.3502, 1.811e-05, 0.3503, 0.03132, 0.3388, 0.06258, 0.3388, 0.06258, 0.3502, 0.0313, 0.3502, 0.1875, 0.3275, 0.2189, 0.3275, 0.2189, 0.339, 0.1875, 0.3389, 0.1875, 0.3161, 0.2188, 0.3161, 0.2189, 0.3275, 0.1875, 0.3275, 0.2188, 0.3161, 0.25, 0.3161, 0.2501, 0.3276, 0.2189, 0.3275, 0.125, 0.3274, 0.1562, 0.3274, 0.1562, 0.3389, 0.125, 0.3389, 0.125, 0.3159, 0.1562, 0.316, 0.1562, 0.3274, 0.125, 0.3274, 0.1562, 0.316, 0.1875, 0.3161, 0.1875, 0.3275, 0.1562, 0.3274, 0.125, 0.3503, 0.1562, 0.3503, 0.1562, 0.3617, 0.1249, 0.3618, 0.125, 0.3389, 0.1562, 0.3389, 0.1562, 0.3503, 0.125, 0.3503, 0.1562, 0.3389, 0.1875, 0.3389, 0.1876, 0.3503, 0.1562, 0.3503, 0.06254, 0.4646, 0.09369, 0.4646, 0.09375, 0.476, 0.06257, 0.476, 0.06249, 0.4531, 0.09366, 0.453, 0.09369, 0.4646, 0.06254, 0.4646, 0.09366, 0.453, 0.125, 0.4531, 0.1251, 0.4646, 0.09369, 0.4646, 0.0001836, 0.4646, 0.03135, 0.4646, 0.03135, 0.476, 0.0001293, 0.476, 0.0002437, 0.4531, 0.03136, 0.4531, 0.03135, 0.4646, 0.0001836, 0.4646, 0.03136, 0.4531, 0.06249, 0.4531, 0.06254, 0.4646, 0.03135, 0.4646, 0.0001178, 0.4874, 0.03135, 0.4874, 0.03135, 0.4988, 0.0001178, 0.4989, 0.0001293, 0.476, 0.03135, 0.476, 0.03135, 0.4874, 0.0001178, 0.4874, 0.03135, 0.476, 0.06257, 0.476, 0.06257, 0.4874, 0.03135, 0.4874, 0.06259, 0.4188, 0.09374, 0.4187, 0.09371, 0.4301, 0.06249, 0.4302, 0.06267, 0.4074, 0.09374, 0.4074, 0.09374, 0.4187, 0.06259, 0.4188, 0.09374, 0.4074, 0.1249, 0.4074, 0.1249, 0.4188, 0.09374, 0.4187, 0.000242, 0.4188, 0.03127, 0.4189, 0.03133, 0.4303, 0.0002673, 0.4303, 0.0001995, 0.4074, 0.0312, 0.4074, 0.03127, 0.4189, 0.000242, 0.4188, 0.0312, 0.4074, 0.06267, 0.4074, 0.06259, 0.4188, 0.03127, 0.4189, 0.0002698, 0.4417, 0.03136, 0.4417, 0.03136, 0.4531, 0.0002437, 0.4531, 0.0002673, 0.4303, 0.03133, 0.4303, 0.03136, 0.4417, 0.0002698, 0.4417, 0.03133, 0.4303, 0.06249, 0.4302, 0.06245, 0.4417, 0.03136, 0.4417, 0.1875, 0.4188, 0.2189, 0.4188, 0.2188, 0.4302, 0.1875, 0.4303, 0.1875, 0.4074, 0.2189, 0.4073, 0.2189, 0.4188, 0.1875, 0.4188, 0.2189, 0.4073, 0.2501, 0.4073, 0.2501, 0.4187, 0.2189, 0.4188, 0.1249, 0.4188, 0.1562, 0.4188, 0.1562, 0.4303, 0.1249, 0.4302, 0.1249, 0.4074, 0.1561, 0.4074, 0.1562, 0.4188, 0.1249, 0.4188, 0.1561, 0.4074, 0.1875, 0.4074, 0.1875, 0.4188, 0.1562, 0.4188, 0.125, 0.4416, 0.1562, 0.4417, 0.1563, 0.4531, 0.125, 0.4531, 0.1249, 0.4302, 0.1562, 0.4303, 0.1562, 0.4417, 0.125, 0.4416, 0.1562, 0.4303, 0.1875, 0.4303, 0.1875, 0.4417, 0.1562, 0.4417, 0.3114, 0.4649, 0.3442, 0.465, 0.3441, 0.4767, 0.3117, 0.4766, 0.3112, 0.4529, 0.3444, 0.4529, 0.3442, 0.465, 0.3114, 0.4649, 0.3444, 0.4529, 0.3758, 0.453, 0.3756, 0.4646, 0.3442, 0.465, 0.2499, 0.4646, 0.2807, 0.4646, 0.2808, 0.4761, 0.2499, 0.476, 0.25, 0.4531, 0.2805, 0.453, 0.2807, 0.4646, 0.2499, 0.4646, 0.2805, 0.453, 0.3112, 0.4529, 0.3114, 0.4649, 0.2807, 0.4646, 0.2499, 0.4875, 0.281, 0.4875, 0.2811, 0.4997, 0.2499, 0.4992, 0.2499, 0.476, 0.2808, 0.4761, 0.281, 0.4875, 0.2499, 0.4875, 0.2808, 0.4761, 0.3117, 0.4766, 0.312, 0.4881, 0.281, 0.4875, 0.3115, 0.4173, 0.3442, 0.4167, 0.3443, 0.4286, 0.3113, 0.4289, 0.3116, 0.4059, 0.3439, 0.4052, 0.3442, 0.4167, 0.3115, 0.4173, 0.3439, 0.4052, 0.3764, 0.4063, 0.3765, 0.4178, 0.3442, 0.4167, 0.2501, 0.4187, 0.2808, 0.4184, 0.2806, 0.4298, 0.2501, 0.4302, 0.2501, 0.4073, 0.2809, 0.407, 0.2808, 0.4184, 0.2501, 0.4187, 0.2809, 0.407, 0.3116, 0.4059, 0.3115, 0.4173, 0.2808, 0.4184, 0.25, 0.4416, 0.2805, 0.4414, 0.2805, 0.453, 0.25, 0.4531, 0.2501, 0.4302, 0.2806, 0.4298, 0.2805, 0.4414, 0.25, 0.4416, 0.2806, 0.4298, 0.3113, 0.4289, 0.3112, 0.4408, 0.2805, 0.4414, 0.4374, 0.419, 0.4685, 0.4189, 0.4685, 0.4303, 0.4374, 0.4303, 0.4376, 0.4077, 0.4686, 0.4074, 0.4685, 0.4189, 0.4374, 0.419, 0.4686, 0.4074, 0.4998, 0.4074, 0.4998, 0.4189, 0.4685, 0.4189, 0.3765, 0.4178, 0.4069, 0.4189, 0.4066, 0.4303, 0.3763, 0.4295, 0.3764, 0.4063, 0.4071, 0.4076, 0.4069, 0.4189, 0.3765, 0.4178, 0.4071, 0.4076, 0.4376, 0.4077, 0.4374, 0.419, 0.4069, 0.4189, 0.3761, 0.4413, 0.4063, 0.4417, 0.4061, 0.4531, 0.3758, 0.453, 0.3763, 0.4295, 0.4066, 0.4303, 0.4063, 0.4417, 0.3761, 0.4413, 0.4066, 0.4303, 0.4374, 0.4303, 0.4373, 0.4417, 0.4063, 0.4417, 0.4373, 0.4417, 0.4685, 0.4417, 0.4685, 0.4531, 0.4373, 0.4531, 0.4374, 0.4303, 0.4685, 0.4303, 0.4685, 0.4417, 0.4373, 0.4417, 0.4685, 0.4303, 0.4998, 0.4303, 0.4998, 0.4417, 0.4685, 0.4417, 0.3112, 0.4408, 0.3444, 0.4407, 0.3444, 0.4529, 0.3112, 0.4529, 0.3113, 0.4289, 0.3443, 0.4286, 0.3444, 0.4407, 0.3112, 0.4408, 0.3443, 0.4286, 0.3763, 0.4295, 0.3761, 0.4413, 0.3444, 0.4407, 0.312, 0.4881, 0.3439, 0.4882, 0.3437, 0.5022, 0.3122, 0.5017, 0.3117, 0.4766, 0.3441, 0.4767, 0.3439, 0.4882, 0.312, 0.4881, 0.3441, 0.4767, 0.3754, 0.4762, 0.3751, 0.4877, 0.3439, 0.4882, 0.1875, 0.4417, 0.2188, 0.4417, 0.2187, 0.4531, 0.1875, 0.4531, 0.1875, 0.4303, 0.2188, 0.4302, 0.2188, 0.4417, 0.1875, 0.4417, 0.2188, 0.4302, 0.2501, 0.4302, 0.25, 0.4416, 0.2188, 0.4417, 0.06245, 0.4417, 0.09367, 0.4415, 0.09366, 0.453, 0.06249, 0.4531, 0.06249, 0.4302, 0.09371, 0.4301, 0.09367, 0.4415, 0.06245, 0.4417, 0.09371, 0.4301, 0.1249, 0.4302, 0.125, 0.4416, 0.09367, 0.4415, 0.06257, 0.4874, 0.09379, 0.4874, 0.0938, 0.4988, 0.06257, 0.4986, 0.06257, 0.476, 0.09375, 0.476, 0.09379, 0.4874, 0.06257, 0.4874, 0.09375, 0.476, 0.1251, 0.476, 0.125, 0.4875, 0.09379, 0.4874, 0.1876, 0.3503, 0.219, 0.3504, 0.219, 0.3618, 0.1876, 0.3618, 0.1875, 0.3389, 0.2189, 0.339, 0.219, 0.3504, 0.1876, 0.3503, 0.2189, 0.339, 0.2501, 0.339, 0.2501, 0.3504, 0.219, 0.3504, 0.06258, 0.3502, 0.09377, 0.3504, 0.09375, 0.3618, 0.06259, 0.3616, 0.06258, 0.3388, 0.09378, 0.3389, 0.09377, 0.3504, 0.06258, 0.3502, 0.09378, 0.3389, 0.125, 0.3389, 0.125, 0.3503, 0.09377, 0.3504, 0.06267, 0.3959, 0.09373, 0.396, 0.09374, 0.4074, 0.06267, 0.4074, 0.06263, 0.3845, 0.09373, 0.3846, 0.09373, 0.396, 0.06267, 0.3959, 0.09373, 0.3846, 0.1249, 0.3846, 0.1249, 0.396, 0.09373, 0.396, 0.4385, 0.35, 0.4688, 0.3502, 0.4688, 0.3617, 0.4385, 0.3617, 0.4383, 0.3383, 0.4688, 0.3387, 0.4688, 0.3502, 0.4385, 0.35, 0.4688, 0.3387, 0.4998, 0.3388, 0.4998, 0.3503, 0.4688, 0.3502, 0.3118, 0.3501, 0.3426, 0.3497, 0.3427, 0.361, 0.3118, 0.3614, 0.3119, 0.3387, 0.3427, 0.3381, 0.3426, 0.3497, 0.3118, 0.3501, 0.3427, 0.3381, 0.3746, 0.3376, 0.3746, 0.3495, 0.3426, 0.3497, 0.3117, 0.3948, 0.3436, 0.3939, 0.3439, 0.4052, 0.3116, 0.4059, 0.3117, 0.3837, 0.3432, 0.3829, 0.3436, 0.3939, 0.3117, 0.3948, 0.3432, 0.3829, 0.3756, 0.3838, 0.3761, 0.3949, 0.3436, 0.3939, 0.4378, 0.3963, 0.4686, 0.396, 0.4686, 0.4074, 0.4376, 0.4077, 0.4381, 0.3849, 0.4687, 0.3846, 0.4686, 0.396, 0.4378, 0.3963, 0.4687, 0.3846, 0.4998, 0.3846, 0.4998, 0.396, 0.4686, 0.396, 0.1875, 0.396, 0.219, 0.3959, 0.2189, 0.4073, 0.1875, 0.4074, 0.1876, 0.3846, 0.219, 0.3845, 0.219, 0.3959, 0.1875, 0.396, 0.219, 0.3845, 0.2502, 0.3845, 0.2502, 0.3959, 0.219, 0.3959, 0.1874, 0.4874, 0.2187, 0.4874, 0.2187, 0.4998, 0.1874, 0.4997, 0.1874, 0.4759, 0.2187, 0.4759, 0.2187, 0.4874, 0.1874, 0.4874, 0.2187, 0.4759, 0.2499, 0.476, 0.2499, 0.4875, 0.2187, 0.4874, 0.4373, 0.4874, 0.4685, 0.4874, 0.4685, 0.4989, 0.4373, 0.4989, 0.4373, 0.476, 0.4685, 0.476, 0.4685, 0.4874, 0.4373, 0.4874, 0.4685, 0.476, 0.4997, 0.476, 0.4997, 0.4874, 0.4685, 0.4874])
me_plane_002.materials.append(mat_tierra)
me_plane_002.update()
me_plane_003 = bpy.data.meshes.new('Plane.003')
me_plane_003.from_pydata([(-1.0, -1.0, 0.0), (1.0, -1.0, 0.0), (-1.0, 1.0, 0.0), (1.0, 1.0, 0.0), (-1.0, 0.3667, 0.0), (1.0, 0.3667, 0.0), (-2.556, 1.0, 0.0), (-2.556, 0.3667, 0.0), (-0.1885, -1.0, 0.0), (0.1885, -1.0, 0.0), (0.1885, 1.0, 0.0), (-0.1885, 1.0, 0.0), (0.1885, 0.3667, 0.0), (-0.1885, 0.3667, 0.0), (-1.442, 0.3667, 0.0), (-1.442, 1.0, 0.0), (-1.0, 0.3667, 0.03686), (-1.0, -1.0, 0.03686), (0.1885, -1.0, 0.03686), (1.0, -1.0, 0.03686), (1.0, 0.3667, 0.03686), (1.0, 1.0, 0.03686), (-0.1885, 1.0, 0.03686), (-1.0, 1.0, 0.03686), (-0.1885, 0.3667, 0.03686), (-2.556, 1.0, 0.03686), (-2.556, 0.3667, 0.03686), (-1.442, 0.3667, 0.03686), (-1.442, 1.0, 0.03686), (-0.1885, -1.0, 0.03686), (0.1885, 1.0, 0.03686), (0.1885, 0.3667, 0.03686)], [], [(12, 5, 3, 10), (9, 1, 5, 12), (14, 15, 6, 7), (0, 8, 13, 4), (8, 9, 12, 13), (4, 13, 11, 2), (13, 12, 10, 11), (4, 2, 15, 14), (31, 30, 21, 20), (18, 31, 20, 19), (27, 26, 25, 28), (17, 16, 24, 29), (29, 24, 31, 18), (16, 23, 22, 24), (24, 22, 30, 31), (16, 27, 28, 23), (8, 0, 17, 29), (2, 11, 22, 23), (9, 8, 29, 18), (10, 3, 21, 30), (5, 1, 19, 20), (14, 7, 26, 27), (11, 10, 30, 22), (15, 2, 23, 28), (7, 6, 25, 26), (0, 4, 16, 17), (4, 14, 27, 16), (1, 9, 18, 19), (6, 15, 28, 25), (3, 5, 20, 21)])
_uv = me_plane_003.uv_layers.new(name='UVMap')
_uv.uv.foreach_set('vector', [0.819, 0.1974, 0.819, 6.183e-08, 0.9731, 7.347e-08, 0.9731, 0.1974, 0.4866, 0.1974, 0.4866, 3.673e-08, 0.819, 6.183e-08, 0.819, 0.1974, 0.819, 0.5941, 0.9731, 0.5941, 0.9731, 0.8651, 0.819, 0.8651, 0.4866, 0.4866, 0.4866, 0.2891, 0.819, 0.2891, 0.819, 0.4866, 0.4866, 0.2891, 0.4866, 0.1974, 0.819, 0.1974, 0.819, 0.2891, 0.819, 0.4866, 0.819, 0.2891, 0.9731, 0.2891, 0.9731, 0.4866, 0.819, 0.2891, 0.819, 0.1974, 0.9731, 0.1974, 0.9731, 0.2891, 0.819, 0.4866, 0.9731, 0.4866, 0.9731, 0.5941, 0.819, 0.5941, 0.3325, 0.6677, 0.4866, 0.6677, 0.4866, 0.8651, 0.3325, 0.8651, 6.559e-08, 0.6677, 0.3325, 0.6677, 0.3325, 0.8651, 5.069e-08, 0.8651, 0.3325, 0.271, 0.3325, 2.51e-08, 0.4866, 3.673e-08, 0.4866, 0.271, 8.742e-08, 0.3786, 0.3325, 0.3786, 0.3325, 0.576, 7.252e-08, 0.576, 7.252e-08, 0.576, 0.3325, 0.576, 0.3325, 0.6677, 6.559e-08, 0.6677, 0.3325, 0.3786, 0.4866, 0.3786, 0.4866, 0.576, 0.3325, 0.576, 0.3325, 0.576, 0.4866, 0.576, 0.4866, 0.6677, 0.3325, 0.6677, 0.3325, 0.3786, 0.3325, 0.271, 0.4866, 0.271, 0.4866, 0.3786, 0.991, 0.2891, 0.991, 0.4866, 0.9821, 0.4866, 0.9821, 0.2891, 0.9821, 0.3786, 0.9821, 0.576, 0.9731, 0.576, 0.9731, 0.3786, 0.991, 0.1974, 0.991, 0.2891, 0.9821, 0.2891, 0.9821, 0.1974, 0.9821, 0.6677, 0.9821, 0.8651, 0.9731, 0.8651, 0.9731, 0.6677, 0.991, 0.6406, 0.991, 0.9731, 0.9821, 0.9731, 0.9821, 0.6406, 1.0, 0.1076, 1.0, 0.3786, 0.991, 0.3786, 0.991, 0.1076, 0.9821, 0.576, 0.9821, 0.6677, 0.9731, 0.6677, 0.9731, 0.576, 0.9821, 0.271, 0.9821, 0.3786, 0.9731, 0.3786, 0.9731, 0.271, 1.0, 0.7111, 1.0, 0.8651, 0.991, 0.8651, 0.991, 0.7111, 1.0, 0.3786, 1.0, 0.7111, 0.991, 0.7111, 0.991, 0.3786, 1.0, -1.15e-08, 1.0, 0.1076, 0.991, 0.1076, 0.991, -1.218e-08, 0.991, 2.319e-09, 0.991, 0.1974, 0.9821, 0.1974, 0.9821, 1.642e-09, 0.9821, 1.614e-08, 0.9821, 0.271, 0.9731, 0.271, 0.9731, 1.547e-08, 0.991, 0.4866, 0.991, 0.6406, 0.9821, 0.6406, 0.9821, 0.4866])
me_plane_003.materials.append(mat_suelo)
me_plane_003.update()
me_cube_010 = bpy.data.meshes.new('Cube.010')
me_cube_010.from_pydata([(-1.0, -1.0, -1.0), (-0.8524, -0.8524, 0.4632), (-1.0, 1.0, -1.0), (-0.8524, 0.8524, 0.4632), (1.0, -1.0, -1.0), (0.8748, -0.8748, 0.4632), (1.0, 1.0, -1.0), (0.8748, 0.8748, 0.4632), (0.0, 1.0, -1.0), (-0.1476, 0.8524, 0.4632), (0.0, -1.0, -1.0), (-0.1476, -0.8524, 0.4632), (-1.0, -1.0, 0.4632), (-1.0, 1.0, 0.4632), (0.1252, -0.8748, 0.4632), (0.1252, 0.8748, 0.4632), (-0.8524, -0.8524, -0.5306), (-0.8524, 0.8524, -0.5306), (-0.1476, -0.8524, -0.5306), (-0.1476, 0.8524, -0.5306), (0.0, 1.0, 0.4632), (1.0, 1.0, 0.4632), (1.0, -1.0, 0.4632), (0.0, -1.0, 0.4632), (0.1252, 0.8748, 0.4364), (0.8748, 0.8748, 0.4364), (0.8748, -0.8748, 0.2418), (0.1252, -0.8748, 0.2418)], [], [(0, 12, 13, 2), (8, 20, 21, 6), (6, 21, 22, 4), (10, 23, 12, 0), (8, 6, 4, 10), (9, 3, 17, 19), (15, 14, 27, 24), (2, 8, 10, 0), (4, 22, 23, 10), (2, 13, 20, 8), (1, 3, 13, 12), (11, 1, 12, 23), (3, 9, 20, 13), (9, 11, 23, 20), (19, 17, 16, 18), (3, 1, 16, 17), (11, 9, 19, 18), (1, 11, 18, 16), (15, 7, 21, 20), (7, 5, 22, 21), (5, 14, 23, 22), (14, 15, 20, 23), (25, 24, 27, 26), (5, 7, 25, 26), (14, 5, 26, 27), (7, 15, 24, 25)])
_uv = me_cube_010.uv_layers.new(name='UVMap')
_uv.uv.foreach_set('vector', [0.375, 0.0, 0.625, 0.0, 0.625, 0.25, 0.375, 0.25, 0.375, 0.375, 0.625, 0.375, 0.625, 0.5, 0.375, 0.5, 0.375, 0.5, 0.625, 0.5, 0.625, 0.75, 0.375, 0.75, 0.375, 0.875, 0.625, 0.875, 0.625, 1.0, 0.375, 1.0, 0.25, 0.5, 0.375, 0.5, 0.375, 0.75, 0.25, 0.75, 0.7685, 0.5185, 0.8565, 0.5185, 0.8565, 0.5185, 0.7685, 0.5185, 0.7344, 0.5156, 0.7344, 0.7344, 0.7344, 0.7344, 0.7344, 0.5156, 0.125, 0.5, 0.25, 0.5, 0.25, 0.75, 0.125, 0.75, 0.375, 0.75, 0.625, 0.75, 0.625, 0.875, 0.375, 0.875, 0.375, 0.25, 0.625, 0.25, 0.625, 0.375, 0.375, 0.375, 0.8565, 0.7315, 0.8565, 0.5185, 0.875, 0.5, 0.875, 0.75, 0.7685, 0.7315, 0.8565, 0.7315, 0.875, 0.75, 0.75, 0.75, 0.8565, 0.5185, 0.7685, 0.5185, 0.75, 0.5, 0.875, 0.5, 0.7685, 0.5185, 0.7685, 0.7315, 0.75, 0.75, 0.75, 0.5, 0.7685, 0.5185, 0.8565, 0.5185, 0.8565, 0.7315, 0.7685, 0.7315, 0.8565, 0.5185, 0.8565, 0.7315, 0.8565, 0.7315, 0.8565, 0.5185, 0.7685, 0.7315, 0.7685, 0.5185, 0.7685, 0.5185, 0.7685, 0.7315, 0.8565, 0.7315, 0.7685, 0.7315, 0.7685, 0.7315, 0.8565, 0.7315, 0.7344, 0.5156, 0.6406, 0.5156, 0.625, 0.5, 0.75, 0.5, 0.6406, 0.5156, 0.6406, 0.7344, 0.625, 0.75, 0.625, 0.5, 0.6406, 0.7344, 0.7344, 0.7344, 0.75, 0.75, 0.625, 0.75, 0.7344, 0.7344, 0.7344, 0.5156, 0.75, 0.5, 0.75, 0.75, 0.6406, 0.5156, 0.7344, 0.5156, 0.7344, 0.7344, 0.6406, 0.7344, 0.6406, 0.7344, 0.6406, 0.5156, 0.6406, 0.5156, 0.6406, 0.7344, 0.7344, 0.7344, 0.6406, 0.7344, 0.6406, 0.7344, 0.7344, 0.7344, 0.6406, 0.5156, 0.7344, 0.5156, 0.7344, 0.5156, 0.6406, 0.5156])
me_cube_010.materials.append(mat_piedritas)
me_cube_010.update()
me_plane_004 = bpy.data.meshes.new('Plane.004')
me_plane_004.from_pydata([(-1.644, -4.893, 0.3031), (3.98, -4.893, 0.3031), (-1.644, 1.107, 0.3031), (3.98, 1.107, 0.3031), (-1.644, -0.7931, 0.3031), (3.98, -0.7931, 0.3031), (-6.02, 1.107, 0.3031), (-6.02, -0.7931, 0.3031), (-1.644, -0.7931, 3.303), (-1.644, -4.893, 3.303), (3.98, -4.893, 3.303), (3.98, -0.7931, 3.303), (3.98, 1.107, 3.303), (-1.644, 1.107, 3.303), (-6.02, 1.107, 3.303), (-6.02, -0.7931, 3.303), (1.698, 1.107, 0.3031), (0.6377, 1.107, 0.3031), (0.6377, -4.893, 3.303), (1.698, -4.893, 3.303), (1.698, 1.107, 3.303), (0.6377, 1.107, 3.303), (-1.644, 1.107, 2.339), (3.98, 1.107, 2.339), (-1.644, -0.7931, 2.339), (-6.02, -0.7931, 2.339), (3.98, -0.7931, 2.339), (-6.02, 1.107, 2.339), (0.6377, -4.893, 2.339), (1.698, -4.893, 2.339), (1.698, 1.107, 2.339), (0.6377, 1.107, 2.339), (-2.888, -0.7931, 0.3031), (-2.888, 1.107, 0.3031), (-2.888, -0.7931, 3.303), (-2.888, 1.107, 3.303), (-2.888, 1.107, 2.339), (-2.888, -0.7931, 2.339), (-1.644, -4.893, 2.339), (3.98, -4.893, 2.339), (-1.644, -2.14, 0.3031), (-1.644, -2.14, 3.303), (-1.644, -2.14, 2.339), (-1.454, -4.893, 0.3031), (3.79, -4.893, 0.3031), (-1.644, 0.9169, 0.3031), (3.845, 0.9725, 0.3031), (-1.454, -0.7931, 0.3031), (3.79, -0.7931, 0.3031), (-5.886, 0.9725, 0.3031), (-5.886, -0.6588, 0.3031), (-1.51, -0.6588, 3.303), (-1.51, -4.759, 3.303), (3.845, -4.759, 3.303), (3.79, -0.7931, 3.303), (3.845, 0.9725, 3.303), (-1.644, 0.9169, 3.303), (-5.886, 0.9725, 3.303), (-5.886, -0.6588, 3.303), (1.698, 0.9169, 0.3031), (0.6377, 0.9169, 0.3031), (0.6377, -4.703, 3.303), (1.698, -4.703, 3.303), (1.698, 0.9169, 3.303), (0.6377, 0.9169, 3.303), (-1.644, 0.9169, 2.339), (3.845, 0.9725, 2.339), (-1.474, -0.7082, 2.339), (-5.886, -0.6588, 2.339), (3.79, -0.7931, 2.339), (-5.886, 0.9725, 2.339), (0.6377, -4.703, 2.339), (1.698, -4.703, 2.339), (1.698, 0.9169, 2.339), (0.6377, 0.9169, 2.339), (-2.888, -0.6031, 0.3031), (-2.888, 0.9169, 0.3031), (-2.888, -0.6031, 3.303), (-2.888, 0.9169, 3.303), (-2.888, 0.9169, 2.339), (-2.888, -0.6031, 2.339), (-1.474, -4.808, 2.339), (3.81, -4.808, 2.339), (-1.454, -2.14, 0.3031), (-1.454, -2.14, 3.303), (-1.454, -2.14, 2.339), (-1.644, -4.893, 0.3031), (3.98, -4.893, 0.3031), (0.6377, -4.893, 0.3031), (1.698, -4.893, 0.3031), (3.727, -4.893, 2.185), (-1.391, -4.893, 2.185), (0.6377, -4.893, 2.339), (1.698, -4.893, 2.339), (2.136, -4.893, 0.8076), (3.727, -4.893, 0.8076), (-1.644, -4.893, 2.339), (0.2001, -4.893, 0.8076), (-1.391, -4.893, 0.8076), (3.98, -4.893, 2.339), (0.2001, -4.893, 2.185), (2.136, -4.893, 2.185)], [], [(31, 22, 13, 21), (29, 39, 10, 19), (37, 24, 8, 34), (26, 23, 12, 11), (42, 38, 9, 41), (36, 27, 14, 35), (27, 25, 15, 14), (39, 26, 11, 10), (38, 28, 18, 9), (28, 29, 19, 18), (23, 30, 20, 12), (30, 31, 21, 20), (16, 17, 31, 30), (3, 16, 30, 23), (1, 5, 26, 39), (6, 7, 25, 27), (33, 6, 27, 36), (40, 0, 38, 42), (5, 3, 23, 26), (17, 2, 22, 31), (7, 32, 37, 25), (22, 36, 35, 13), (25, 37, 34, 15), (4, 40, 42, 24), (24, 42, 41, 8), (74, 64, 56, 65), (72, 62, 53, 82), (80, 77, 51, 67), (69, 54, 55, 66), (85, 84, 52, 81), (79, 78, 57, 70), (70, 57, 58, 68), (82, 53, 54, 69), (81, 52, 61, 71), (71, 61, 62, 72), (66, 55, 63, 73), (73, 63, 64, 74), (59, 73, 74, 60), (46, 66, 73, 59), (44, 82, 69, 48), (49, 70, 68, 50), (76, 79, 70, 49), (83, 85, 81, 43), (48, 69, 66, 46), (60, 74, 65, 45), (50, 68, 80, 75), (65, 56, 78, 79), (68, 58, 77, 80), (47, 67, 85, 83), (67, 51, 84, 85), (0, 40, 83, 43), (3, 5, 48, 46), (2, 17, 60, 45), (5, 1, 44, 48), (7, 6, 49, 50), (6, 33, 76, 49), (41, 9, 52, 84), (19, 10, 53, 62), (11, 12, 55, 54), (21, 13, 56, 64), (10, 11, 54, 53), (14, 15, 58, 57), (34, 8, 51, 77), (35, 14, 57, 78), (38, 0, 43, 81), (16, 3, 46, 59), (17, 16, 59, 60), (9, 18, 61, 52), (18, 19, 62, 61), (12, 20, 63, 55), (20, 21, 64, 63), (22, 2, 45, 65), (1, 39, 82, 44), (4, 24, 67, 47), (29, 28, 71, 72), (28, 38, 81, 71), (36, 22, 65, 79), (39, 29, 72, 82), (32, 7, 50, 75), (15, 34, 77, 58), (13, 35, 78, 56), (24, 37, 80, 67), (37, 32, 75, 80), (33, 36, 79, 76), (40, 4, 47, 83), (8, 41, 84, 51), (95, 94, 89, 87), (98, 91, 96, 86), (97, 98, 86, 88), (90, 95, 87, 99), (100, 97, 88, 92), (94, 101, 93, 89), (91, 100, 92, 96), (101, 90, 99, 93)])
_uv = me_plane_004.uv_layers.new(name='UVMap')
_uv.uv.foreach_set('vector', [0.7451, 0.3631, 0.7451, 0.2387, 0.7976, 0.2387, 0.7976, 0.3631, 0.2162, 0.7277, 0.2162, 0.8522, 0.1636, 0.8522, 0.1636, 0.7277, 0.8502, 0.4114, 0.8502, 0.4793, 0.7976, 0.4793, 0.7976, 0.4114, 0.6866, 0.769, 0.6866, 0.8727, 0.634, 0.8727, 0.634, 0.769, 0.9087, 0.9265, 0.9087, 0.7764, 0.9613, 0.7764, 0.9613, 0.9265, 0.7451, 0.1708, 0.7451, 4.264e-06, 0.7976, 1.532e-08, 0.7976, 0.1708, 0.5945, 0.5507, 0.4909, 0.5507, 0.4909, 0.4981, 0.5945, 0.4981, 0.6866, 0.5454, 0.6866, 0.769, 0.634, 0.769, 0.634, 0.5454, 0.2162, 0.5454, 0.2162, 0.6699, 0.1636, 0.6699, 0.1636, 0.5454, 0.2162, 0.6699, 0.2162, 0.7277, 0.1636, 0.7277, 0.1636, 0.6699, 0.7451, 0.5454, 0.7451, 0.4209, 0.7976, 0.4209, 0.7976, 0.5454, 0.7451, 0.4209, 0.7451, 0.3631, 0.7976, 0.3631, 0.7976, 0.4209, 0.634, 0.421, 0.634, 0.3631, 0.7451, 0.3631, 0.7451, 0.4209, 0.634, 0.5454, 0.634, 0.421, 0.7451, 0.4209, 0.7451, 0.5454, 0.7977, 0.5454, 0.7977, 0.769, 0.6866, 0.769, 0.6866, 0.5454, 0.5945, 0.6618, 0.4909, 0.6618, 0.4909, 0.5507, 0.5945, 0.5507, 0.634, 0.1709, 0.634, 1.323e-05, 0.7451, 4.264e-06, 0.7451, 0.1708, 0.7977, 0.9265, 0.7977, 0.7764, 0.9087, 0.7764, 0.9087, 0.9265, 0.7977, 0.769, 0.7977, 0.8727, 0.6866, 0.8727, 0.6866, 0.769, 0.634, 0.3631, 0.634, 0.2387, 0.7451, 0.2387, 0.7451, 0.3631, 0.9613, 0.2406, 0.9613, 0.4114, 0.8502, 0.4114, 0.8502, 0.2406, 0.7451, 0.2387, 0.7451, 0.1708, 0.7976, 0.1708, 0.7976, 0.2387, 0.8502, 0.2406, 0.8502, 0.4114, 0.7976, 0.4114, 0.7976, 0.2406, 0.7977, 1.0, 0.7977, 0.9265, 0.9087, 0.9265, 0.9087, 1.0, 0.9087, 1.0, 0.9087, 0.9265, 0.9613, 0.9265, 0.9613, 1.0, 0.3799, 0.6831, 0.3273, 0.6831, 0.3273, 0.5586, 0.3799, 0.5586, 0.2163, 0.7204, 0.2689, 0.7204, 0.2688, 0.8375, 0.2162, 0.8355, 0.8502, 0.07702, 0.7976, 0.07701, 0.7977, 0.001904, 0.8503, -4.051e-09, 0.111, 0.7691, 0.1636, 0.7691, 0.1636, 0.8654, 0.111, 0.8654, 0.8503, 0.6956, 0.7977, 0.6956, 0.7977, 0.5527, 0.8503, 0.55, 0.3799, 0.4908, 0.3273, 0.4908, 0.3273, 0.3273, 0.3799, 0.3273, 0.4909, 0.7144, 0.4909, 0.6618, 0.5799, 0.6618, 0.5799, 0.7144, 0.111, 0.5501, 0.1636, 0.5528, 0.1636, 0.7691, 0.111, 0.7691, 0.2162, 0.5474, 0.2688, 0.5454, 0.2689, 0.6626, 0.2163, 0.6626, 0.2163, 0.6626, 0.2689, 0.6626, 0.2689, 0.7204, 0.2163, 0.7204, 0.3799, 0.8581, 0.3273, 0.8581, 0.3273, 0.7409, 0.3799, 0.7409, 0.3799, 0.7409, 0.3273, 0.7409, 0.3273, 0.6831, 0.3799, 0.6831, 0.4909, 0.7409, 0.3799, 0.7409, 0.3799, 0.6831, 0.4909, 0.6831, 0.4909, 0.8581, 0.3799, 0.8581, 0.3799, 0.7409, 0.4909, 0.7409, 5.422e-10, 0.5454, 0.111, 0.5501, 0.111, 0.7691, -3.404e-09, 0.7691, 0.4909, 0.8254, 0.4909, 0.7144, 0.5799, 0.7144, 0.5799, 0.8254, 0.4909, 0.4908, 0.3799, 0.4908, 0.3799, 0.3273, 0.4909, 0.3273, 0.9613, 0.6956, 0.8503, 0.6956, 0.8503, 0.55, 0.9613, 0.5454, -3.404e-09, 0.7691, 0.111, 0.7691, 0.111, 0.8654, 6.528e-06, 0.8654, 0.4909, 0.6831, 0.3799, 0.6831, 0.3799, 0.5586, 0.4909, 0.5586, 0.9613, 0.2406, 0.8502, 0.2406, 0.8502, 0.07702, 0.9613, 0.07702, 0.3799, 0.5586, 0.3273, 0.5586, 0.3273, 0.4908, 0.3799, 0.4908, 0.8502, 0.2406, 0.7976, 0.2406, 0.7976, 0.07701, 0.8502, 0.07702, 0.9613, 0.769, 0.8503, 0.7737, 0.8503, 0.6956, 0.9613, 0.6956, 0.8503, 0.7737, 0.7977, 0.7764, 0.7977, 0.6956, 0.8503, 0.6956, 0.6153, 0.3273, 0.6153, 0.4774, 0.6049, 0.4774, 0.6049, 0.3273, 0.3273, 0.3273, 0.3273, 0.2236, 0.3376, 0.2236, 0.3346, 0.3199, 0.634, 0.3273, 0.5096, 0.3273, 0.5096, 0.3169, 0.634, 0.3169, 0.3273, 0.2236, 0.3273, 0.0, 0.3376, 0.0, 0.3376, 0.2236, 0.4909, 0.3273, 0.5945, 0.3273, 0.5872, 0.3346, 0.4982, 0.3346, 0.5945, 0.3273, 0.5945, 0.4981, 0.5842, 0.4981, 0.5872, 0.3346, 0.1502, 0.3068, 2.849e-09, 0.3068, 0.007328, 0.2994, 0.1502, 0.2964, 1.661e-08, 0.1245, 2.601e-08, 1.964e-15, 0.007328, 0.007328, 0.01036, 0.1245, 0.2236, 1.688e-08, 0.3273, 2.471e-08, 0.3199, 0.007328, 0.2236, 0.01036, 0.3273, 0.1823, 0.3273, 0.3068, 0.3169, 0.3068, 0.3169, 0.1823, 2.601e-08, 1.964e-15, 0.2236, 1.688e-08, 0.2236, 0.01036, 0.007328, 0.007328, 0.3273, 0.5454, 0.2236, 0.5454, 0.231, 0.5381, 0.3199, 0.5381, 0.2236, 0.3746, 0.2236, 0.3068, 0.231, 0.2994, 0.234, 0.3746, 0.3273, 0.3746, 0.3273, 0.5454, 0.3199, 0.5381, 0.3169, 0.3746, 0.2792, 0.5454, 0.2792, 0.6565, 0.2689, 0.6565, 0.27, 0.5454, 0.4517, 0.3273, 0.3273, 0.3273, 0.3346, 0.3199, 0.4517, 0.3169, 0.5096, 0.3273, 0.4517, 0.3273, 0.4517, 0.3169, 0.5096, 0.3169, 2.849e-09, 0.3068, 1.225e-08, 0.1823, 0.01036, 0.1823, 0.007328, 0.2994, 1.225e-08, 0.1823, 1.661e-08, 0.1245, 0.01036, 0.1245, 0.01036, 0.1823, 0.3273, 2.471e-08, 0.3273, 0.1245, 0.3169, 0.1245, 0.3199, 0.007328, 0.3273, 0.1245, 0.3273, 0.1823, 0.3169, 0.1823, 0.3169, 0.1245, 0.3103, 0.5454, 0.3103, 0.6565, 0.3, 0.6565, 0.3, 0.5454, 0.6153, 0.5494, 0.6153, 0.4383, 0.6245, 0.4383, 0.6256, 0.5494, 0.6153, 0.4383, 0.6153, 0.3273, 0.6246, 0.3273, 0.6256, 0.4383, 0.5945, 0.5096, 0.5945, 0.4517, 0.6049, 0.4517, 0.6049, 0.5096, 0.5945, 0.4517, 0.5945, 0.3273, 0.5992, 0.3365, 0.6049, 0.4517, 0.6153, 0.5509, 0.6153, 0.6187, 0.6049, 0.6187, 0.6049, 0.5509, 0.5945, 0.634, 0.5945, 0.5096, 0.6049, 0.5096, 0.5992, 0.6247, 0.4909, 0.4981, 0.4909, 0.3273, 0.4982, 0.3346, 0.5013, 0.4981, 0.2236, 0.5454, 0.2236, 0.3746, 0.234, 0.3746, 0.231, 0.5381, 0.3273, 0.3068, 0.3273, 0.3746, 0.3169, 0.3746, 0.3169, 0.3068, 0.3103, 0.6133, 0.3103, 0.5454, 0.3207, 0.5454, 0.315, 0.6225, 0.3, 0.5454, 0.3, 0.6565, 0.2896, 0.6565, 0.2896, 0.5454, 0.2792, 0.6565, 0.2792, 0.5454, 0.2896, 0.5454, 0.2896, 0.6565, 0.6153, 0.4774, 0.6153, 0.5509, 0.6049, 0.5509, 0.6049, 0.4774, 0.2236, 0.3068, 0.1502, 0.3068, 0.1502, 0.2964, 0.231, 0.2994, 0.5744, 0.936, 0.5744, 0.8493, 0.6019, 0.8254, 0.6019, 0.9499, 0.2472, 0.866, 0.172, 0.866, 0.1636, 0.8522, 0.2747, 0.8522, 0.2472, 0.9528, 0.2472, 0.866, 0.2747, 0.8522, 0.2747, 0.9767, 0.4993, 0.936, 0.5744, 0.936, 0.6019, 0.9499, 0.4909, 0.9499, 0.172, 0.9528, 0.2472, 0.9528, 0.2747, 0.9767, 0.1636, 0.9767, 0.5744, 0.8493, 0.4993, 0.8493, 0.4909, 0.8254, 0.6019, 0.8254, 0.172, 0.866, 0.172, 0.9528, 0.1636, 0.9767, 0.1636, 0.8522, 0.4993, 0.8493, 0.4993, 0.936, 0.4909, 0.9499, 0.4909, 0.8254])
me_plane_004.materials.append(mat_paredeshumedad)
me_plane_004.update()
me_plane_005 = bpy.data.meshes.new('Plane.005')
me_plane_005.from_pydata([(-10.89, 1.12, 0.0118), (-10.8, -0.8763, 0.09896), (-12.26, -1.005, 0.09896), (-14.64, -0.8131, 1.814), (-12.35, 0.9906, 0.0118), (-14.74, 1.182, 1.714), (-14.64, -0.8131, 1.814), (-14.79, -0.9343, -0.3463), (-14.74, 1.182, 1.714), (-14.89, 1.06, -0.4546), (-14.79, -0.9343, -0.3463), (-14.51, -1.04, -2.506), (-14.89, 1.06, -0.4546), (-14.6, 0.9541, -2.63), (-14.51, -1.04, -2.506), (-13.75, -1.161, -4.522), (-14.6, 0.9541, -2.63), (-13.82, 0.829, -4.706), (-13.75, -1.161, -4.522), (-12.57, -1.326, -6.342), (-13.82, 0.829, -4.706), (-12.61, 0.6588, -6.585), (-12.57, -1.326, -6.342), (-10.97, -1.512, -7.822), (-12.61, 0.6588, -6.585), (-10.97, 0.4686, -8.099), (-10.97, -1.512, -7.822), (-9.071, -1.68, -8.886), (-10.97, 0.4686, -8.099), (-9.049, 0.2989, -9.175), (-9.071, -1.68, -8.886), (-6.993, -1.8, -9.535), (-9.049, 0.2989, -9.175), (-6.973, 0.1791, -9.823), (-6.993, -1.8, -9.535), (-4.831, -1.841, -9.752), (-6.973, 0.1791, -9.823), (-4.838, 0.1382, -10.04), (-4.831, -1.841, -9.752), (-2.672, -1.793, -9.608), (-4.838, 0.1382, -10.04), (-2.718, 0.1859, -9.895), (-2.672, -1.793, -9.608), (-0.5424, -1.648, -9.092), (-2.718, 0.1859, -9.895), (-0.6063, 0.3295, -9.382), (-0.5424, -1.648, -9.092), (1.395, -1.449, -8.039), (-0.6063, 0.3295, -9.382), (1.364, 0.5326, -8.311), (1.395, -1.449, -8.039), (2.983, -1.251, -6.552), (1.364, 0.5326, -8.311), (2.997, 0.7359, -6.781), (2.983, -1.251, -6.552), (4.163, -1.099, -4.739), (2.997, 0.7359, -6.781), (4.228, 0.8949, -4.887), (4.163, -1.099, -4.739), (4.846, -1.042, -2.677), (4.228, 0.8949, -4.887), (4.957, 0.9547, -2.684), (4.846, -1.042, -2.677), (4.876, -1.151, -0.4822), (4.957, 0.9547, -2.684), (4.991, 0.8364, -0.2941), (4.876, -1.151, -0.4822), (4.29, -1.335, 1.613), (4.991, 0.8364, -0.2941), (4.414, 0.6543, 1.777), (4.29, -1.335, 1.613), (3.379, -1.377, 3.589), (4.414, 0.6543, 1.777), (3.545, 0.6147, 3.661), (-0.9985, -1.068, 4.298), (-1.004, 0.9241, 4.369), (0.08046, 1.076, 4.263), (-0.08588, -0.9157, 4.192)], [], [(2, 4, 0, 1), (2, 3, 5, 4), (6, 7, 9, 8), (10, 11, 13, 12), (14, 15, 17, 16), (18, 19, 21, 20), (22, 23, 25, 24), (26, 27, 29, 28), (30, 31, 33, 32), (34, 35, 37, 36), (38, 39, 41, 40), (42, 43, 45, 44), (46, 47, 49, 48), (50, 51, 53, 52), (54, 55, 57, 56), (58, 59, 61, 60), (62, 63, 65, 64), (66, 67, 69, 68), (70, 71, 73, 72), (76, 77, 74, 75), (73, 71, 77, 76)])
_uv = me_plane_005.uv_layers.new(name='UVMap')
_uv.uv.foreach_set('vector', [0.2096, 0.2657, 0.3987, 0.2561, 0.4127, 0.3911, 0.2236, 0.4007, 0.2096, 0.2657, 0.2236, 0.009627, 0.4127, -2.88e-09, 0.3987, 0.2561, 0.7917, 0.2191, 0.7917, 0.4201, 0.6022, 0.4205, 0.6022, 0.2187, 0.3992, 0.4009, 0.3992, 0.6076, 0.2096, 0.6089, 0.2096, 0.4007, 0.7914, 0.4342, 0.7914, 0.6338, 0.6019, 0.6368, 0.6019, 0.4312, 0.1895, 0.647, 0.1895, 0.8342, 5.402e-09, 0.8359, 4.364e-07, 0.6425, 0.793, 0.4312, 0.9724, 0.4312, 0.9749, 0.6207, 0.7914, 0.6207, 0.3992, 0.6103, 0.3992, 0.8088, 0.2096, 0.8094, 0.2096, 0.6089, 0.1896, 0.4366, 0.1896, 0.6425, 3.411e-07, 0.6421, -3.788e-08, 0.4364, 0.7917, 4.21e-08, 0.7917, 0.2043, 0.6021, 0.203, 0.6021, 0.001052, 0.6019, 0.6391, 0.6019, 0.8355, 0.4123, 0.8339, 0.4123, 0.6412, 0.7914, 0.6368, 0.9769, 0.638, 0.9769, 0.8275, 0.7929, 0.8263, 0.7917, 1.445e-08, 0.9611, 0.002932, 0.9641, 0.1924, 0.7917, 0.1894, 0.6019, 0.8337, 0.6019, 0.6414, 0.7914, 0.6368, 0.7914, 0.8346, 0.4127, 0.4274, 0.4127, 0.2239, 0.6022, 0.2187, 0.6022, 0.4312, 0.4127, 0.212, 0.4127, 0.007273, 0.6021, 1.313e-09, 0.6021, 0.2187, 0.4127, 0.627, 0.4127, 0.436, 0.6019, 0.4312, 0.6019, 0.6391, 0.9511, 0.4079, 0.7917, 0.4171, 0.7934, 0.2278, 0.9511, 0.2187, 0.3448, 0.9988, 0.2096, 1.0, 0.2161, 0.8106, 0.3448, 0.8094, 0.2096, 0.1012, 0.02038, 0.1006, -8.607e-09, 0.01524, 0.1881, 4.595e-09, 0.1892, 0.4364, 7.901e-09, 0.4357, 0.02038, 0.1006, 0.2096, 0.1012])
me_plane_005.materials.append(mat_reja)
me_plane_005.update()
me_plane_006 = bpy.data.meshes.new('Plane.006')
me_plane_006.from_pydata([(-1.0, 0.3667, 1.13), (-1.0, -1.0, 1.13), (1.0, -1.0, 1.13), (1.0, 0.3667, 1.13), (1.0, 1.0, 1.13), (-1.0, 1.0, 1.13), (-2.556, 1.0, 1.13), (-2.556, 0.3667, 1.13), (-0.1885, -1.0, 1.13), (0.1885, -1.0, 1.13), (0.1885, 1.0, 1.13), (-0.1885, 1.0, 1.13), (-1.0, -1.06, 1.066), (-2.556, -1.06, 1.066), (-1.0, 0.3667, 1.177), (-1.0, -1.0, 1.177), (0.1885, -1.0, 1.177), (1.0, -1.0, 1.177), (1.0, 0.3667, 1.177), (1.0, 1.0, 1.177), (-0.1885, 1.0, 1.177), (-1.0, 1.0, 1.177), (-0.1885, 0.3667, 1.177), (-2.556, 1.0, 1.177), (-2.556, 0.3667, 1.177), (-0.1885, -1.0, 1.177), (0.1885, 1.0, 1.177), (0.1885, 0.3667, 1.177), (-2.556, -1.06, 1.113), (-1.0, -1.06, 1.113), (-1.442, 0.3667, 1.13), (-1.442, 1.0, 1.13), (-1.442, 0.3667, 1.177), (-1.442, 1.0, 1.177), (-1.442, -1.06, 1.066), (-1.442, -1.06, 1.113), (-0.1885, 1.52, 1.13), (-1.0, 1.52, 1.13), (1.0, 1.52, 1.13), (0.1885, 1.52, 1.13), (-0.1885, 1.52, 1.177), (-1.0, 1.52, 1.177), (1.0, 1.52, 1.177), (0.1885, 1.52, 1.177)], [], [(2, 3, 18, 17), (24, 7, 13, 28), (8, 9, 16, 25), (9, 2, 17, 16), (1, 8, 25, 15), (6, 7, 24, 23), (0, 1, 15, 14), (27, 18, 19, 26), (16, 17, 18, 27), (32, 33, 23, 24), (15, 25, 22, 14), (25, 16, 27, 22), (14, 22, 20, 21), (22, 27, 26, 20), (3, 4, 19, 18), (4, 10, 39, 38), (31, 6, 23, 33), (11, 5, 37, 36), (19, 4, 38, 42), (34, 12, 29, 35), (0, 14, 29, 12), (30, 0, 12, 34), (32, 24, 28, 35), (14, 32, 35, 29), (7, 30, 34, 13), (13, 34, 35, 28), (5, 31, 33, 21), (14, 21, 33, 32), (0, 7, 6, 31, 5, 11, 10, 4, 3, 2, 9, 8, 1), (38, 39, 43, 42), (36, 37, 41, 40), (39, 36, 40, 43), (21, 20, 40, 41), (26, 19, 42, 43), (10, 11, 36, 39), (20, 26, 43, 40), (5, 21, 41, 37)])
_uv = me_plane_006.uv_layers.new(name='UVMap')
_uv.uv.foreach_set('vector', [0.9822, 0.3931, 0.9822, 0.6539, 0.9733, 0.6539, 0.9733, 0.3931, 0.9733, 0.1209, 0.9822, 0.1209, 0.9945, 0.3931, 0.9856, 0.3931, 0.9911, 0.548, 0.9911, 0.6199, 0.9822, 0.6199, 0.9822, 0.548, 0.9911, 0.6199, 0.9911, 0.7748, 0.9822, 0.7748, 0.9822, 0.6199, 0.9911, 0.3931, 0.9911, 0.548, 0.9822, 0.548, 0.9822, 0.3931, 0.9822, -1.684e-08, 0.9822, 0.1209, 0.9733, 0.1209, 0.9733, -1.752e-08, 0.3079, 0.6787, 0.3079, 0.9395, 0.299, 0.9395, 0.299, 0.6787, 0.2201, 0.5238, 0.2201, 0.6787, 0.09928, 0.6787, 0.09928, 0.5238, 0.481, 0.5238, 0.481, 0.6787, 0.2201, 0.6787, 0.2201, 0.5238, 0.2201, 0.2126, 0.09928, 0.2126, 0.09928, 7.495e-09, 0.2201, 1.662e-08, 0.481, 0.297, 0.481, 0.4519, 0.2201, 0.4519, 0.2201, 0.297, 0.481, 0.4519, 0.481, 0.5238, 0.2201, 0.5238, 0.2201, 0.4519, 0.2201, 0.297, 0.2201, 0.4519, 0.09928, 0.4519, 0.09928, 0.297, 0.2201, 0.4519, 0.2201, 0.5238, 0.09928, 0.5238, 0.09928, 0.4519, 0.9822, 0.6539, 0.9822, 0.7748, 0.9733, 0.7748, 0.9733, 0.6539, 0.5917, 6.03e-09, 0.5917, 0.1549, 0.4924, 0.1549, 0.4924, -2.84e-09, 0.2813, 0.7631, 0.2813, 0.9757, 0.2724, 0.9757, 0.2724, 0.7631, 0.5917, 0.2268, 0.5917, 0.3817, 0.4924, 0.3817, 0.4924, 0.2268, 0.9733, 0.7748, 0.9822, 0.7748, 0.9822, 0.874, 0.9733, 0.874, 0.2901, 0.8913, 0.2901, 0.9757, 0.2813, 0.9757, 0.2813, 0.8913, 0.2901, 0.6791, 0.299, 0.6787, 0.299, 0.9512, 0.2901, 0.9516, 1.636e-08, 0.7631, 1.005e-08, 0.6787, 0.2724, 0.6787, 0.2724, 0.7631, 0.2201, 0.2126, 0.2201, 1.662e-08, 0.4924, 3.718e-08, 0.4924, 0.2126, 0.2201, 0.297, 0.2201, 0.2126, 0.4924, 0.2126, 0.4924, 0.297, 3.184e-08, 0.9757, 1.636e-08, 0.7631, 0.2724, 0.7631, 0.2724, 0.9757, 0.2901, 0.6787, 0.2901, 0.8913, 0.2813, 0.8913, 0.2813, 0.6787, 0.2813, 0.6787, 0.2813, 0.7631, 0.2724, 0.7631, 0.2724, 0.6787, 0.2201, 0.297, 0.09928, 0.297, 0.09928, 0.2126, 0.2201, 0.2126, 0.7126, 0.3817, 0.7126, 0.6787, 0.5917, 0.6787, 0.5917, 0.4661, 0.5917, 0.3817, 0.5917, 0.2268, 0.5917, 0.1549, 0.5917, 6.03e-09, 0.7126, 3.562e-08, 0.9733, 8.033e-08, 0.9733, 0.1549, 0.9733, 0.2268, 0.9733, 0.3817, 1.0, 0.3931, 1.0, 0.548, 0.9911, 0.548, 0.9911, 0.3931, 1.0, 0.6199, 1.0, 0.7748, 0.9911, 0.7748, 0.9911, 0.6199, 1.0, 0.548, 1.0, 0.6199, 0.9911, 0.6199, 0.9911, 0.548, 0.09928, 0.297, 0.09928, 0.4519, 5.689e-08, 0.4519, 6.858e-08, 0.297, 0.09928, 0.5238, 0.09928, 0.6787, 3.976e-08, 0.6787, 5.145e-08, 0.5238, 0.5917, 0.1549, 0.5917, 0.2268, 0.4924, 0.2268, 0.4924, 0.1549, 0.09928, 0.4519, 0.09928, 0.5238, 5.145e-08, 0.5238, 5.689e-08, 0.4519, 0.3168, 0.778, 0.3079, 0.778, 0.3079, 0.6787, 0.3168, 0.6787])
me_plane_006.materials.append(mat_cafemadera)
me_plane_006.update()

# ---- objects
ob_empty = bpy.data.objects.new('Empty', None)
ob_suelo = bpy.data.objects.new('Suelo', me_plane_002)
ob_piso = bpy.data.objects.new('Piso', me_plane_003)
ob_lavadero = bpy.data.objects.new('Lavadero', me_cube_010)
ob_paredes = bpy.data.objects.new('Paredes', me_plane_004)
ob_plane = bpy.data.objects.new('Plane', me_plane_005)
ob_techo = bpy.data.objects.new('Techo', me_plane_006)

# ---- transforms, parenting, visibility, modifiers, constraints
ob_empty.location = (-0.07134, -0.8491, -0.2917)
ob_empty.scale = (2.763, 2.763, 2.763)
ob_empty.empty_display_type = 'IMAGE'
ob_empty.empty_display_size = 5.0
ob_suelo.location = (0.0, 0.0, 0.0)
ob_suelo.scale = (11.04, 11.04, 11.04)
ob_piso.location = (1.168, -1.893, 0.3031)
ob_piso.scale = (2.761, 3.054, 2.607)
ob_lavadero.location = (0.4022, 1.737, 1.022)
ob_lavadero.scale = (0.6257, 0.6257, 0.6257)
ob_paredes.location = (0.0, 0.0, 0.0)
ob_plane.location = (4.996, 0.9083, 1.167)
ob_plane.rotation_euler = (1.571, 0.0, 0.0)
ob_plane.scale = (1.017, 1.017, 1.017)
ob_techo.location = (1.168, -1.893, 0.3031)
ob_techo.scale = (2.812, 3.0, 2.655)
ob_techo.show_instancer_for_render = False
ob_techo.show_instancer_for_viewport = False

# ---- collection membership
col_tutorial.objects.link(ob_empty)
col_tutorial.objects.link(ob_suelo)
col_tutorial.objects.link(ob_piso)
col_tutorial.objects.link(ob_lavadero)
col_tutorial.objects.link(ob_paredes)
col_tutorial.objects.link(ob_plane)
col_tutorial.objects.link(ob_techo)

# ---- scene / render settings (as saved in the file)
scene.frame_start = 1; scene.frame_end = 250; scene.frame_set(89)
scene.render.engine = 'BLENDER_EEVEE_NEXT'
bpy.context.view_layer.update()

# ---- added for rendering (the .blend has no active camera and no usable light): camera, sun
cam_auto = bpy.data.cameras.new('AutoCamera')
cam_auto.lens = 50.0
cam_auto.sensor_width = 36.0
cam_auto.clip_end = 1000.0
ob_auto_camera = bpy.data.objects.new('AutoCamera', cam_auto)
scene.collection.objects.link(ob_auto_camera)
ob_auto_camera.location = (29.2442, -35.0106, 24.7516)
ob_auto_camera.rotation_euler = (1.09748, -7.21219e-08, 0.694738)
scene.camera = ob_auto_camera
light_auto_sun = bpy.data.lights.new('AutoSun', 'SUN')
light_auto_sun.energy = 3.0
light_auto_sun.angle = 0.0523599
ob_auto_sun = bpy.data.objects.new('AutoSun', light_auto_sun)
scene.collection.objects.link(ob_auto_sun)
ob_auto_sun.rotation_euler = (0.872665, 0.174533, 0.523599)
bpy.context.view_layer.update()
